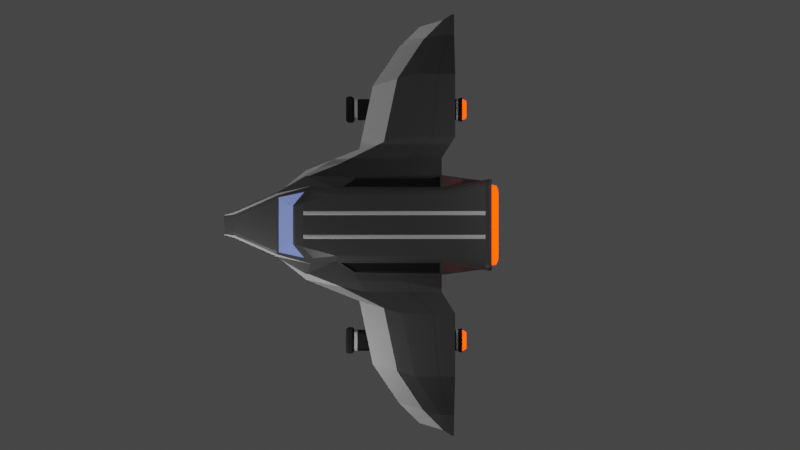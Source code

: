 # Source: Speceship2.blend  (saved by Blender 2.81.16; exported with 4.5.12 LTS)
import bpy
from mathutils import Matrix  # noqa: F401  (used for matrix-valued properties, if any)

bpy.ops.wm.read_factory_settings(use_empty=True)
scene = bpy.context.scene
scene.name = 'Scene'

# ---- collections
col_collection = bpy.data.collections.new('Collection'); scene.collection.children.link(col_collection)

# ---- materials (node trees are filled in below, after node groups)
mat_material = bpy.data.materials.new('Material')
mat_material.alpha_threshold = 0.0
mat_material.use_transparent_shadow = False
mat_material.line_color = (0.0, 0.0, 0.0, 1.0)
mat_window = bpy.data.materials.new('Window')
mat_window.use_transparent_shadow = False
mat_blaster = bpy.data.materials.new('Blaster')
mat_blaster.use_transparent_shadow = False
mat_stripe = bpy.data.materials.new('Stripe')
mat_stripe.use_transparent_shadow = False
mat_booster = bpy.data.materials.new('Booster')
mat_booster.use_transparent_shadow = False

# ---- material node trees
mat_material.use_nodes = True; mat_material.node_tree.nodes.clear()
_N = mat_material.node_tree.nodes; _L = mat_material.node_tree.links
n0 = _N.new('ShaderNodeOutputMaterial'); n0.name = 'Material Output'; n0.location = (300, 300)
n1 = _N.new('ShaderNodeBsdfPrincipled'); n1.name = 'Principled BSDF'; n1.location = (10, 300)
n1.distribution = 'GGX'
n1.subsurface_method = 'BURLEY'
n1.inputs[0].default_value = (0.09084, 0.09084, 0.09084, 1.0)
n1.inputs[2].default_value = 0.4
n1.inputs[3].default_value = 1.45
n1.inputs[27].default_value = (0.0, 0.0, 0.0, 1.0)
n1.inputs[28].default_value = 1.0
_L.new(n1.outputs[0], n0.inputs[0])
n0.is_active_output = True
mat_window.use_nodes = True; mat_window.node_tree.nodes.clear()
_N = mat_window.node_tree.nodes; _L = mat_window.node_tree.links
n0 = _N.new('ShaderNodeOutputMaterial'); n0.name = 'Material Output'; n0.location = (300, 300)
n1 = _N.new('ShaderNodeBsdfPrincipled'); n1.name = 'Principled BSDF'; n1.location = (10, 300)
n1.distribution = 'GGX'
n1.subsurface_method = 'BURLEY'
n1.inputs[0].default_value = (0.2347, 0.33, 0.8, 1.0)
n1.inputs[2].default_value = 0.0
n1.inputs[3].default_value = 1.45
n1.inputs[4].default_value = 0.5
n1.inputs[13].default_value = 1.0
n1.inputs[27].default_value = (0.2346, 0.3278, 0.7991, 1.0)
n1.inputs[28].default_value = 1.0
_L.new(n1.outputs[0], n0.inputs[0])
n0.is_active_output = True
mat_blaster.use_nodes = True; mat_blaster.node_tree.nodes.clear()
_N = mat_blaster.node_tree.nodes; _L = mat_blaster.node_tree.links
n0 = _N.new('ShaderNodeOutputMaterial'); n0.name = 'Material Output'; n0.location = (300, 300)
n1 = _N.new('ShaderNodeBsdfPrincipled'); n1.name = 'Principled BSDF'; n1.location = (10, 300)
n1.distribution = 'GGX'
n1.subsurface_method = 'BURLEY'
n1.inputs[0].default_value = (0.005605, 0.005605, 0.005605, 1.0)
n1.inputs[2].default_value = 0.7
n1.inputs[3].default_value = 1.45
n1.inputs[27].default_value = (0.0, 0.0, 0.0, 1.0)
n1.inputs[28].default_value = 1.0
_L.new(n1.outputs[0], n0.inputs[0])
n0.is_active_output = True
mat_stripe.use_nodes = True; mat_stripe.node_tree.nodes.clear()
_N = mat_stripe.node_tree.nodes; _L = mat_stripe.node_tree.links
n0 = _N.new('ShaderNodeOutputMaterial'); n0.name = 'Material Output'; n0.location = (300, 300)
n1 = _N.new('ShaderNodeBsdfPrincipled'); n1.name = 'Principled BSDF'; n1.location = (10, 300)
n1.distribution = 'GGX'
n1.subsurface_method = 'BURLEY'
n1.inputs[3].default_value = 1.45
n1.inputs[27].default_value = (0.0, 0.0, 0.0, 1.0)
n1.inputs[28].default_value = 1.0
_L.new(n1.outputs[0], n0.inputs[0])
n0.is_active_output = True
mat_booster.use_nodes = True; mat_booster.node_tree.nodes.clear()
_N = mat_booster.node_tree.nodes; _L = mat_booster.node_tree.links
n0 = _N.new('ShaderNodeOutputMaterial'); n0.name = 'Material Output'; n0.location = (216, 300)
n1 = _N.new('ShaderNodeEmission'); n1.name = 'Emission'; n1.location = (-74, 300)
n1.inputs[0].default_value = (1.0, 0.01494, 0.0, 1.0)
n1.inputs[1].default_value = 10.0
_L.new(n1.outputs[0], n0.inputs[0])
n0.is_active_output = True

# ---- world
world_world = bpy.data.worlds.new('World'); scene.world = world_world
world_world.use_nodes = True; world_world.node_tree.nodes.clear()
_N = world_world.node_tree.nodes; _L = world_world.node_tree.links
n0 = _N.new('ShaderNodeOutputWorld'); n0.name = 'World Output'; n0.location = (300, 300)
n1 = _N.new('ShaderNodeBackground'); n1.name = 'Background'; n1.location = (10, 300)
n1.inputs[0].default_value = (0.05088, 0.05088, 0.05088, 1.0)
_L.new(n1.outputs[0], n0.inputs[0])
n0.is_active_output = True
world_world.color = (0.05088, 0.05088, 0.05088)
world_world.use_sun_shadow = False
world_world.sun_shadow_jitter_overblur = 0.0

# ---- cameras
cam_camera = bpy.data.cameras.new('Camera')
cam_camera.clip_end = 100.0
cam_camera.ortho_scale = 37.5
cam_camera_001 = bpy.data.cameras.new('Camera.001')
cam_camera_001.type = 'ORTHO'
cam_camera_001.clip_end = 100.0
cam_camera_001.ortho_scale = 17.71

# ---- lights
light_light = bpy.data.lights.new('Light', 'POINT')
light_light.transmission_factor = 0.0
light_light.energy = 1000.0
light_light.shadow_soft_size = 0.1
light_light.shadow_maximum_resolution = 0.006
light_light.use_absolute_resolution = True
light_light_001 = bpy.data.lights.new('Light.001', 'POINT')
light_light_001.transmission_factor = 0.0
light_light_001.energy = 500.0
light_light_001.shadow_soft_size = 0.1
light_light_001.shadow_maximum_resolution = 0.006
light_light_001.use_absolute_resolution = True
light_light_002 = bpy.data.lights.new('Light.002', 'POINT')
light_light_002.transmission_factor = 0.0
light_light_002.energy = 250.0
light_light_002.shadow_soft_size = 0.1
light_light_002.shadow_maximum_resolution = 0.006
light_light_002.use_absolute_resolution = True
light_light_003 = bpy.data.lights.new('Light.003', 'POINT')
light_light_003.transmission_factor = 0.0
light_light_003.energy = 500.0
light_light_003.shadow_soft_size = 0.1
light_light_003.shadow_maximum_resolution = 0.006
light_light_003.use_absolute_resolution = True

# ---- meshes
me_cube = bpy.data.meshes.new('Cube')
me_cube.from_pydata([(0.0, 5.0, -1.0), (0.0, -5.0, -0.6), (0.0, -5.0, -1.0), (1.438, 5.0, 1.0), (1.792, 4.9, 0.6157), (1.588, 5.0, 0.9598), (1.698, 5.0, 0.85), (2.123, 5.0, -0.7), (1.823, 5.0, -1.0), (2.082, 5.0, -0.85), (1.973, 5.0, -0.9598), (0.6553, -5.0, -0.66), (0.3553, -5.0, -0.6), (0.6151, -5.0, -0.63), (0.5053, -5.0, -0.608), (0.3553, -5.0, -1.0), (0.6553, -5.0, -0.94), (0.5053, -5.0, -0.992), (0.6151, -5.0, -0.97), (0.0, 0.0, -1.0), (1.438, 0.0, 1.0), (1.588, 0.0, 0.9598), (1.698, 0.0, 0.85), (1.793, 0.1953, 0.6167), (1.823, 0.0, -1.0), (1.973, 0.0, -0.9598), (2.082, 0.0, -0.85), (2.123, 0.0, -0.7), (0.0, -2.811, 0.1506), (0.0, -1.214, -1.0), (0.0, -2.88, -1.0), (1.25, -2.798, 0.138), (1.73, -1.214, -0.9676), (1.396, -2.88, -0.9783), (1.84, -1.214, -0.8791), (1.506, -2.88, -0.9191), (1.88, -1.214, -0.7583), (1.546, -2.88, -0.8383), (1.333, -2.806, 0.1421), (1.506, -2.88, -0.002595), (1.84, -1.214, 0.4907), (1.773, -2.463, -0.05474), (2.274, -1.54, 0.2382), (1.246, -2.88, -1.0), (1.58, -1.214, -1.0), (0.0, -1.529, 1.0), (0.0, -1.94, 0.9181), (1.034, -1.527, 1.0), (0.902, -1.939, 0.9182), (1.577, -1.078, 0.7697), (1.554, -1.7, 0.4882), (1.597, -1.485, 0.5556), (1.246, -2.88, 0.07828), (1.396, -2.88, 0.05661), (0.0, -2.88, 0.07828), (1.713, -1.298, 0.5528), (1.633, -1.697, 0.4278), (0.9174, -2.021, 0.8598), (0.0, -2.026, 0.8664), (0.9002, -1.998, 0.8186), (0.9149, -2.239, 0.6812), (1.524, -1.681, 0.4521), (0.0, -2.001, 0.8232), (0.0, -2.236, 0.6814), (1.232, -2.771, 0.1001), (0.0, -2.775, 0.1164), (1.306, -2.787, 0.105), (1.567, -1.467, 0.5199), (2.335, 4.9, -0.1667), (2.39, 5.0, -0.4377), (2.27, 0.8564, -0.1673), (2.39, 0.0, -0.4377), (2.274, -1.54, -0.2148), (1.88, -1.214, -0.4816), (1.546, -2.88, -0.4413), (1.546, -2.88, -0.5419), (3.205, 5.0, -0.251), (3.205, 5.0, -0.4377), (3.205, 1.365, -0.251), (3.205, 1.365, -0.4377), (2.962, 0.151, -0.3312), (2.962, 0.151, -0.4816), (2.629, -1.516, -0.4413), (2.629, -1.516, -0.5419), (4.205, 5.625, 0.1457), (4.205, 5.625, -0.04101), (4.205, 3.08, 0.1457), (4.205, 3.08, -0.04101), (3.962, 2.231, 0.06549), (3.962, 2.231, -0.08493), (3.629, 1.064, -0.0446), (3.629, 1.064, -0.1452), (7.205, 5.625, 0.1457), (7.205, 5.625, -0.04101), (7.205, 3.717, 0.1457), (7.205, 3.717, -0.04101), (6.962, 2.867, 0.06549), (6.962, 2.867, -0.08493), (6.629, 1.7, 0.05032), (6.629, 1.7, -0.05032), (9.205, 5.625, -0.8354), (9.205, 5.625, -1.022), (9.205, 4.955, -0.8354), (9.205, 4.955, -1.022), (8.962, 4.106, -0.9155), (8.962, 4.106, -1.066), (8.629, 2.939, -1.026), (8.629, 2.939, -1.126), (10.2, 5.625, -0.8354), (10.2, 5.625, -1.022), (10.2, 5.484, -0.8354), (10.2, 5.484, -1.022), (9.962, 5.112, -0.9155), (9.962, 5.112, -1.066), (9.629, 3.945, -1.026), (9.629, 3.945, -1.126), (0.0, 7.0, 1.0), (0.0, 7.0, -1.0), (1.973, 7.0, 0.9598), (1.823, 7.0, 1.0), (2.082, 7.0, 0.85), (2.123, 7.0, 0.7), (1.823, 7.0, -1.0), (1.973, 7.0, -0.9598), (2.082, 7.0, -0.85), (2.123, 7.0, -0.7), (2.123, 7.0, -0.4377), (2.123, 7.0, -0.251), (0.0, 7.175, 1.084), (0.0, 7.175, -1.075), (1.995, 7.175, 1.04), (1.833, 7.175, 1.084), (2.114, 7.175, 0.9219), (2.157, 7.175, 0.76), (1.833, 7.175, -1.075), (1.995, 7.175, -1.031), (2.114, 7.175, -0.9128), (2.157, 7.175, -0.7509), (2.157, 7.175, -0.4678), (2.157, 7.175, -0.2664), (0.0, 7.297, 1.084), (0.0, 7.297, -0.8747), (1.892, 7.297, 0.8611), (1.807, 7.297, 0.8838), (1.934, 7.297, 0.8184), (1.957, 7.297, 0.7337), (1.807, 7.297, -0.8747), (1.892, 7.297, -0.852), (1.934, 7.297, -0.8093), (1.957, 7.297, -0.7246), (1.957, 7.297, -0.4678), (1.957, 7.297, -0.2664), (1.995, 7.297, 1.04), (1.833, 7.297, 1.084), (2.114, 7.297, 0.9219), (2.157, 7.297, 0.76), (1.833, 7.297, -1.075), (1.995, 7.297, -1.031), (2.114, 7.297, -0.9128), (2.157, 7.297, -0.7509), (0.0, 7.297, -1.075), (0.0, 7.297, 0.8838), (2.157, 7.297, -0.4678), (2.157, 7.297, -0.2664), (0.0, 7.111, 0.8838), (0.0, 7.111, -0.8747), (1.85, 7.111, 0.7894), (1.796, 7.111, 0.8038), (1.863, 7.111, 0.777), (1.877, 7.111, 0.7231), (1.796, 7.111, -0.7947), (1.85, 7.111, -0.7803), (1.863, 7.111, -0.7679), (1.877, 7.111, -0.7141), (1.877, 7.111, -0.4678), (1.877, 7.111, -0.2664), (0.0, -5.521, -0.8448), (0.0, -5.521, -0.9648), (0.4049, -5.521, -0.8448), (0.4499, -5.521, -0.8472), (0.4829, -5.521, -0.8538), (0.4949, -5.521, -0.8628), (0.4499, -5.521, -0.9623), (0.4049, -5.521, -0.9648), (0.4829, -5.521, -0.9558), (0.4949, -5.521, -0.9468), (5.629, 1.488, 0.01868), (4.629, 1.276, -0.01296), (4.629, 1.276, -0.1136), (5.629, 1.488, -0.08196), (5.205, 5.625, -0.04101), (6.205, 5.625, -0.04101), (6.205, 3.505, -0.04101), (5.205, 3.292, -0.04101), (5.962, 2.655, -0.08493), (4.962, 2.443, -0.08493), (5.205, 5.625, 0.1457), (6.205, 5.625, 0.1457), (5.205, 3.292, 0.1457), (6.205, 3.505, 0.1457), (4.962, 2.443, 0.06549), (5.962, 2.655, 0.06549), (6.205, 3.505, -0.3287), (5.205, 3.292, -0.3287), (5.962, 2.655, -0.3726), (4.962, 2.443, -0.3726), (4.983, 0.7, -0.4298), (4.983, 0.7, -1.216), (6.183, 0.5, -0.4298), (4.983, 0.5, -0.4298), (6.183, 0.5, -1.216), (4.983, 0.5, -1.216), (6.023, 0.4, -0.5691), (5.143, 0.4, -0.5691), (6.023, 0.4, -1.077), (5.143, 0.4, -1.077), (6.123, 0.4, -0.4691), (5.043, 0.4, -0.4691), (6.123, 0.4, -1.177), (5.043, 0.4, -1.177), (6.023, 0.6654, -0.5691), (5.143, 0.6654, -0.5691), (6.023, 0.6654, -1.077), (5.143, 0.6654, -1.077), (5.883, 2.549, -0.4953), (6.083, 2.549, -0.6953), (6.083, 2.749, -0.4849), (5.963, 2.654, -0.3984), (5.96, 2.549, -0.5105), (6.025, 2.549, -0.5539), (6.068, 2.549, -0.6187), (5.083, 2.549, -0.6953), (5.283, 2.549, -0.4953), (4.963, 2.444, -0.4051), (5.083, 2.749, -0.4849), (5.099, 2.549, -0.6187), (5.142, 2.549, -0.5539), (5.207, 2.549, -0.5105), (6.083, 2.549, -0.9504), (5.883, 2.549, -1.15), (6.083, 2.749, -1.14), (6.068, 2.549, -1.027), (6.025, 2.549, -1.092), (5.96, 2.549, -1.135), (5.283, 2.549, -1.15), (5.083, 2.549, -0.9504), (5.083, 2.749, -1.14), (5.207, 2.549, -1.135), (5.142, 2.549, -1.092), (5.099, 2.549, -1.027), (6.083, 0.8, -0.6953), (5.883, 0.8, -0.4953), (6.183, 0.7, -0.4298), (6.068, 0.8, -0.6187), (6.025, 0.8, -0.5539), (5.96, 0.8, -0.5105), (5.283, 0.8, -0.4953), (5.083, 0.8, -0.6953), (5.207, 0.8, -0.5105), (5.142, 0.8, -0.5539), (5.099, 0.8, -0.6187), (5.883, 0.8, -1.15), (6.083, 0.8, -0.9504), (6.183, 0.7, -1.216), (5.96, 0.8, -1.135), (6.025, 0.8, -1.092), (6.068, 0.8, -1.027), (5.083, 0.8, -0.9504), (5.283, 0.8, -1.15), (5.099, 0.8, -1.027), (5.142, 0.8, -1.092), (5.207, 0.8, -1.135), (6.083, 3.398, -0.6514), (5.883, 3.398, -0.4514), (6.203, 3.503, -0.3804), (6.083, 3.199, -0.4617), (6.068, 3.398, -0.5748), (6.025, 3.398, -0.5099), (5.96, 3.398, -0.4666), (5.283, 3.398, -0.4514), (5.083, 3.398, -0.6514), (5.083, 3.199, -0.4617), (5.203, 3.294, -0.3513), (5.207, 3.398, -0.4666), (5.142, 3.398, -0.5099), (5.099, 3.398, -0.5748), (5.883, 3.398, -1.107), (6.083, 3.398, -0.9065), (6.083, 3.199, -1.117), (5.96, 3.398, -1.091), (6.025, 3.398, -1.048), (6.068, 3.398, -0.9831), (5.083, 3.398, -0.9065), (5.283, 3.398, -1.107), (5.083, 3.199, -1.117), (5.099, 3.398, -0.9831), (5.142, 3.398, -1.048), (5.207, 3.398, -1.091), (5.883, 6.0, -0.4514), (6.083, 6.0, -0.6514), (5.96, 6.0, -0.4666), (6.025, 6.0, -0.5099), (6.068, 6.0, -0.5748), (5.083, 6.0, -0.6514), (5.283, 6.0, -0.4514), (5.099, 6.0, -0.5748), (5.142, 6.0, -0.5099), (5.207, 6.0, -0.4666), (6.083, 6.0, -0.9065), (5.883, 6.0, -1.107), (6.068, 6.0, -0.9831), (6.025, 6.0, -1.048), (5.96, 6.0, -1.091), (5.283, 6.0, -1.107), (5.083, 6.0, -0.9065), (5.207, 6.0, -1.091), (5.142, 6.0, -1.048), (5.099, 6.0, -0.9831), (0.4622, 5.0, 1.0), (0.6495, 5.0, 1.0), (0.4622, 0.0, 1.0), (0.6495, 0.0, 1.0), (0.6495, -1.528, 1.0), (0.4622, -1.529, 1.0), (0.4622, 7.0, 1.0), (0.6495, 7.0, 1.0), (0.5091, 5.0, 1.007), (0.6027, 5.0, 1.007), (0.5091, 0.0, 1.019), (0.6027, 0.0, 1.019), (0.6027, -1.328, 1.019), (0.5091, -1.329, 1.019), (0.5091, 7.0, 1.007), (0.6027, 7.0, 1.007), (1.892, 7.111, 0.8611), (1.807, 7.111, 0.8838), (1.934, 7.111, 0.8184), (1.957, 7.111, 0.7337), (1.807, 7.111, -0.8747), (1.892, 7.111, -0.852), (1.934, 7.111, -0.8093), (1.957, 7.111, -0.7246), (0.0, 7.111, -0.7947), (0.0, 7.111, 0.8038), (1.957, 7.111, -0.4678), (1.957, 7.111, -0.2664), (0.0, 7.375, 0.8038), (0.0, 7.375, -0.7947), (1.85, 7.375, 0.7894), (1.796, 7.375, 0.8038), (1.863, 7.375, 0.777), (1.877, 7.375, 0.7231), (1.796, 7.375, -0.7947), (1.85, 7.375, -0.7803), (1.863, 7.375, -0.7679), (1.877, 7.375, -0.7141), (1.877, 7.375, -0.4678), (1.877, 7.375, -0.2664), (0.0, 7.532, 0.7177), (0.0, 7.532, -0.721), (1.82, 7.532, 0.7047), (1.771, 7.532, 0.7177), (1.831, 7.532, 0.6935), (1.844, 7.532, 0.6451), (1.771, 7.532, -0.721), (1.82, 7.532, -0.708), (1.831, 7.532, -0.6968), (1.844, 7.532, -0.6484), (1.844, 7.532, -0.4268), (1.844, 7.532, -0.2455), (0.0, 7.638, 0.3301), (0.0, 7.638, -0.3892), (1.669, 7.638, 0.3236), (1.645, 7.638, 0.3301), (1.674, 7.638, 0.3181), (1.681, 7.638, 0.2938), (1.645, 7.638, -0.3892), (1.669, 7.638, -0.3827), (1.674, 7.638, -0.3771), (1.681, 7.638, -0.3529), (1.681, 7.638, -0.2421), (1.681, 7.638, -0.1514), (0.0, 7.689, -0.01864), (0.0, 7.689, -0.09057), (1.419, 7.689, -0.01929), (1.417, 7.689, -0.01864), (1.42, 7.689, -0.01985), (1.421, 7.689, -0.02227), (1.417, 7.689, -0.09057), (1.419, 7.689, -0.08992), (1.42, 7.689, -0.08937), (1.421, 7.689, -0.08694), (1.421, 7.689, -0.07586), (1.421, 7.689, -0.0668), (5.883, 2.549, -1.208), (6.083, 2.749, -1.198), (5.083, 2.749, -1.198), (5.283, 2.549, -1.208), (6.083, 3.199, -1.175), (5.883, 3.398, -1.164), (5.283, 3.398, -1.164), (5.083, 3.199, -1.175), (5.188, 6.187, -0.8797), (5.2, 6.187, -0.9401), (5.235, 6.187, -0.9914), (5.286, 6.187, -1.026), (5.346, 6.187, -1.038), (5.966, 6.187, -0.9401), (5.978, 6.187, -0.8797), (5.932, 6.187, -0.9914), (5.881, 6.187, -1.026), (5.82, 6.187, -1.038), (5.978, 6.187, -0.6782), (5.966, 6.187, -0.6177), (5.932, 6.187, -0.5665), (5.881, 6.187, -0.5323), (5.82, 6.187, -0.5202), (5.2, 6.187, -0.6177), (5.188, 6.187, -0.6782), (5.235, 6.187, -0.5665), (5.286, 6.187, -0.5323), (5.346, 6.187, -0.5202), (5.883, 0.9518, -0.4953), (5.96, 0.9518, -0.5105), (6.025, 0.9518, -0.5539), (6.068, 0.9518, -0.6187), (6.083, 0.9518, -0.6953), (5.883, 0.9518, -1.15), (5.96, 0.9518, -1.135), (6.025, 0.9518, -1.092), (6.068, 0.9518, -1.027), (6.083, 0.9518, -0.9504), (5.283, 0.9518, -1.15), (5.207, 0.9518, -1.135), (5.142, 0.9518, -1.092), (5.099, 0.9518, -1.027), (5.083, 0.9518, -0.9504), (5.283, 0.9518, -0.4953), (5.207, 0.9518, -0.5105), (5.142, 0.9518, -0.5539), (5.099, 0.9518, -0.6187), (5.083, 0.9518, -0.6953), (2.308, 3.228, -0.1671), (2.309, 3.293, -0.1671), (3.205, 3.521, -0.251), (3.205, 3.457, -0.251), (4.205, 4.594, 0.1457), (4.205, 4.53, 0.1457), (7.205, 4.792, 0.1457), (7.205, 4.854, 0.1457), (9.205, 5.362, -0.8354), (9.205, 5.3, -0.8354), (10.2, 5.579, -0.8354), (10.2, 5.517, -0.8354), (5.205, 4.68, 0.1457), (5.205, 4.617, 0.1457), (6.205, 4.705, 0.1457), (6.205, 4.767, 0.1457), (5.205, 4.68, 0.1521), (5.205, 4.617, 0.1521), (6.205, 4.705, 0.1521), (6.205, 4.767, 0.1521), (4.205, 4.594, 0.1521), (4.205, 4.53, 0.1521), (9.205, 5.362, -0.8289), (9.205, 5.3, -0.8289), (10.21, 5.517, -0.8289), (10.21, 5.579, -0.8289), (7.205, 4.792, 0.1521), (7.205, 4.854, 0.1521), (3.205, 3.521, -0.2445), (3.205, 3.457, -0.2445), (2.364, 3.292, -0.2445), (2.363, 3.228, -0.2445), (1.738, 0.0, 0.7), (1.738, 5.0, 0.7), (2.39, 5.0, -0.251), (2.323, 0.8049, -0.251), (2.363, 3.292, -0.251), (2.362, 3.228, -0.251), (1.709, 0.1959, 0.5624), (1.708, 4.901, 0.5614), (2.251, 4.901, -0.2211), (2.186, 0.857, -0.2217), (2.225, 3.293, -0.2215), (2.224, 3.229, -0.2215), (5.083, 5.817, -0.9065), (5.099, 5.817, -0.9831), (5.142, 5.817, -1.048), (5.207, 5.817, -1.091), (5.283, 5.817, -1.107), (6.083, 5.817, -0.9065), (6.068, 5.817, -0.9831), (6.025, 5.817, -1.048), (5.96, 5.817, -1.091), (5.883, 5.817, -1.107), (6.083, 5.817, -0.6514), (6.068, 5.817, -0.5748), (6.025, 5.817, -0.5099), (5.96, 5.817, -0.4666), (5.883, 5.817, -0.4514), (5.083, 5.817, -0.6514), (5.099, 5.817, -0.5748), (5.142, 5.817, -0.5099), (5.207, 5.817, -0.4666), (5.283, 5.817, -0.4514), (5.053, 5.817, -0.9037), (5.011, 6.0, -0.9137), (5.031, 6.0, -1.011), (5.09, 6.0, -1.1), (5.179, 6.0, -1.159), (5.276, 6.0, -1.179), (6.136, 6.0, -1.011), (6.156, 6.0, -0.9137), (6.095, 5.817, -0.9939), (6.076, 6.0, -1.1), (6.04, 5.817, -1.076), (5.988, 6.0, -1.159), (5.958, 5.817, -1.131), (5.891, 6.0, -1.179), (5.868, 5.817, -1.15), (6.114, 5.817, -0.6541), (6.156, 6.0, -0.6442), (6.136, 6.0, -0.5468), (6.076, 6.0, -0.4582), (5.988, 6.0, -0.399), (5.891, 6.0, -0.3786), (5.031, 6.0, -0.5468), (5.011, 6.0, -0.6442), (5.072, 5.817, -0.564), (5.09, 6.0, -0.4582), (5.127, 5.817, -0.4819), (5.179, 6.0, -0.399), (5.209, 5.817, -0.4271), (5.276, 6.0, -0.3786), (5.299, 5.817, -0.4082), (5.072, 5.817, -0.9939), (5.127, 5.817, -1.076), (5.209, 5.817, -1.131), (5.299, 5.817, -1.15), (6.114, 5.817, -0.9037), (6.095, 5.817, -0.564), (6.04, 5.817, -0.4819), (5.958, 5.817, -0.4271), (5.868, 5.817, -0.4082), (5.053, 5.817, -0.6541), (5.099, 5.716, -0.9831), (5.142, 5.716, -1.048), (5.207, 5.716, -1.091), (5.283, 5.716, -1.107), (6.083, 5.716, -0.9065), (6.068, 5.716, -0.5748), (6.025, 5.716, -0.5099), (5.96, 5.716, -0.4666), (5.883, 5.716, -0.4514), (5.083, 5.716, -0.6514), (5.083, 5.716, -0.9065), (6.068, 5.716, -0.9831), (6.025, 5.716, -1.048), (5.96, 5.716, -1.091), (5.883, 5.716, -1.107), (6.083, 5.716, -0.6514), (5.099, 5.716, -0.5748), (5.142, 5.716, -0.5099), (5.207, 5.716, -0.4666), (5.283, 5.716, -0.4514), (1.546, -2.88, -0.08347), (2.322, -1.452, 0.3699), (2.322, -1.452, -0.3312), (1.773, -2.463, -0.05474), (2.274, -1.54, 0.2382), (2.274, -1.54, -0.2148), (1.685, -2.415, -0.05474), (2.186, -1.492, 0.2382), (2.186, -1.492, -0.2148)], [], [(12, 1, 176, 178), (52, 54, 1, 12), (37, 75, 74, 566, 11, 16), (30, 43, 15, 2), (52, 12, 14), (53, 14, 13), (39, 13, 11), (24, 8, 10, 25), (25, 10, 9, 26), (26, 9, 7, 27), (7, 9, 124, 125), (34, 26, 27, 36), (25, 26, 34), (44, 24, 25, 32), (6, 22, 474, 475), (5, 21, 22, 6), (3, 20, 21, 5), (0, 8, 24, 19), (476, 478, 444, 76), (43, 33, 17), (43, 44, 32, 33), (33, 35, 18), (32, 34, 35), (35, 37, 16), (34, 36, 37), (22, 40, 567, 474), (40, 39, 566), (40, 53, 39), (38, 50, 61, 66), (49, 40, 21), (19, 24, 44, 29), (29, 44, 43, 30), (477, 474, 567), (41, 72, 571, 569), (38, 66, 64), (20, 47, 49), (49, 55, 40), (55, 56, 40), (50, 51, 67, 61), (48, 55, 49, 47), (57, 58, 62, 59), (46, 48, 47, 322, 323, 45), (38, 31, 52), (31, 28, 54), (51, 50, 56, 55), (57, 51, 55, 48), (58, 57, 48, 46), (50, 38, 53, 56), (64, 66, 61), (60, 63, 65, 64), (60, 61, 67, 59), (63, 60, 59, 62), (51, 57, 59, 67), (28, 31, 64), (36, 73, 75, 37), (74, 75, 83, 82), (27, 71, 73), (568, 74, 82, 80), (7, 69, 71, 27), (477, 568, 80, 78), (83, 81, 89, 91), (81, 79, 87, 89), (79, 77, 85, 87), (71, 69, 77, 79), (69, 476, 76, 77), (73, 71, 79), (75, 73, 81, 83), (70, 442, 485, 483), (194, 192, 95, 97), (192, 191, 93, 95), (186, 189, 99, 98), (77, 76, 84, 85), (76, 444, 446, 84), (78, 80, 88, 86), (80, 82, 90, 88), (82, 83, 91, 90), (98, 106, 104), (94, 96, 104, 102), (197, 457, 449, 92), (189, 194, 97, 99), (191, 197, 92, 93), (92, 449, 450, 100), (199, 201, 96, 94), (201, 186, 98, 96), (100, 450, 452, 108), (101, 100, 108, 109), (107, 105, 113, 115), (98, 99, 107, 106), (95, 93, 101, 103), (97, 95, 103, 105), (99, 97, 105, 107), (93, 92, 100, 101), (113, 112, 114, 115), (111, 110, 112, 113), (196, 454, 457, 197), (104, 112, 110), (104, 106, 114, 112), (106, 107, 115, 114), (103, 101, 109, 111), (103, 111, 113), (125, 124, 136, 137), (9, 10, 123, 124), (69, 7, 125), (10, 8, 122, 123), (475, 476, 127), (8, 0, 117, 122), (3, 5, 118, 119), (6, 475, 121, 120), (476, 69, 126, 127), (5, 6, 120, 118), (319, 3, 119, 325), (134, 129, 160, 156), (120, 121, 133, 132), (121, 127, 139, 133), (122, 117, 129, 134), (123, 122, 134, 135), (127, 126, 138, 139), (119, 118, 130, 131), (116, 324, 325, 119, 131, 128), (124, 123, 135, 136), (118, 120, 132, 130), (126, 125, 137, 138), (149, 148, 340, 341), (135, 134, 156, 157), (139, 138, 162, 163), (131, 130, 152, 153), (128, 131, 153, 140), (136, 135, 157, 158), (130, 132, 154, 152), (138, 137, 159, 162), (137, 136, 158, 159), (132, 133, 155, 154), (133, 139, 163, 155), (142, 143, 153, 152), (144, 142, 152, 154), (145, 144, 154, 155), (146, 147, 157, 156), (147, 148, 158, 157), (148, 149, 159, 158), (141, 146, 156, 160), (143, 161, 140, 153), (149, 150, 162, 159), (151, 145, 155, 163), (150, 151, 163, 162), (169, 175, 357, 351), (144, 145, 337, 336), (145, 151, 345, 337), (146, 141, 165, 338), (147, 146, 338, 339), (151, 150, 344, 345), (143, 142, 334, 335), (161, 143, 335, 164), (148, 147, 339, 340), (142, 144, 336, 334), (150, 149, 341, 344), (183, 182, 184, 185, 181, 180, 179, 178, 176, 177), (17, 18, 184, 182), (2, 15, 183, 177), (11, 13, 180, 181), (13, 14, 179, 180), (14, 12, 178, 179), (16, 11, 181, 185), (15, 17, 182, 183), (18, 16, 185, 184), (88, 90, 187, 200), (200, 187, 186, 201), (86, 88, 200, 198), (198, 200, 201, 199), (84, 446, 454, 196), (85, 84, 196, 190), (190, 196, 197, 191), (91, 89, 195, 188), (188, 195, 194, 189), (90, 91, 188, 187), (187, 188, 189, 186), (87, 85, 190, 193), (193, 190, 191, 192), (89, 87, 193, 195), (195, 193, 203, 205), (227, 232, 224), (194, 195, 205, 204), (192, 194, 204, 202), (193, 192, 202, 203), (432, 427, 261, 268), (282, 273, 279), (441, 436, 267, 257), (275, 227, 226), (252, 251, 256, 206), (305, 306, 419, 417), (431, 426, 250, 262), (231, 234, 281, 280, 292, 294, 246, 245), (206, 257, 267, 207), (487, 486, 506, 536), (311, 310, 512, 515), (503, 504, 533, 531), (206, 207, 211, 209), (207, 268, 261, 263), (263, 262, 250, 252), (210, 208, 216, 218), (252, 206, 209, 208), (263, 252, 208, 210), (207, 263, 210, 211), (214, 212, 220, 222), (211, 210, 218, 219), (209, 211, 219, 217), (208, 209, 217, 216), (213, 212, 216, 217), (214, 215, 219, 218), (215, 213, 217, 219), (212, 214, 218, 216), (220, 221, 223, 222), (215, 214, 222, 223), (213, 215, 223, 221), (212, 213, 221, 220), (272, 275, 226, 225, 238, 240, 288, 287), (234, 282, 281), (239, 244, 397, 394), (226, 230, 225), (233, 236, 237), (238, 241, 240), (241, 242, 240), (242, 243, 240), (243, 239, 240), (244, 247, 246), (247, 248, 246), (248, 249, 246), (249, 245, 246), (250, 253, 252), (253, 254, 252), (254, 255, 252), (255, 251, 252), (256, 258, 206), (258, 259, 206), (259, 260, 206), (260, 257, 206), (261, 264, 263), (264, 265, 263), (265, 266, 263), (266, 262, 263), (267, 269, 207), (269, 270, 207), (270, 271, 207), (271, 268, 207), (422, 251, 255, 423), (423, 255, 254, 424), (424, 254, 253, 425), (425, 253, 250, 426), (427, 239, 243, 428), (428, 243, 242, 429), (429, 242, 241, 430), (430, 241, 238, 431), (432, 268, 271, 433), (433, 271, 270, 434), (434, 270, 269, 435), (435, 269, 267, 436), (437, 232, 237, 438), (438, 237, 236, 439), (439, 236, 235, 440), (440, 235, 231, 441), (422, 437, 256, 251), (274, 277, 278), (281, 285, 280), (286, 289, 288), (289, 290, 288), (290, 291, 288), (291, 287, 288), (292, 295, 294), (295, 296, 294), (296, 297, 294), (297, 293, 294), (300, 298, 526, 525), (488, 487, 536, 537), (504, 505, 535, 533), (489, 488, 537, 538), (550, 287, 291, 557), (557, 291, 290, 558), (558, 290, 289, 559), (559, 289, 286, 560), (298, 304, 534, 526), (505, 500, 544, 535), (301, 300, 525, 524), (490, 489, 538, 539), (555, 280, 285, 562), (562, 285, 284, 563), (563, 284, 283, 564), (564, 283, 279, 565), (310, 308, 513, 512), (279, 283, 282), (284, 285, 281, 282), (283, 284, 282), (275, 272, 274), (276, 277, 274), (272, 276, 274), (273, 274, 278), (234, 231, 233), (235, 236, 233), (231, 235, 233), (232, 233, 237), (224, 228, 227), (229, 230, 226, 227), (228, 229, 227), (233, 282, 234), (205, 203, 282), (233, 205, 282), (274, 227, 275), (202, 204, 227), (274, 202, 227), (282, 274, 273), (202, 274, 282), (203, 202, 282), (227, 233, 232), (204, 205, 233), (227, 204, 233), (121, 475, 127), (126, 69, 125), (105, 103, 113), (102, 104, 110), (96, 98, 104), (81, 73, 79), (36, 27, 73), (65, 28, 64), (60, 64, 61), (52, 31, 54), (53, 38, 52), (21, 20, 49), (31, 38, 64), (74, 568, 566), (568, 477, 567), (22, 21, 40), (40, 56, 53), (567, 40, 566), (35, 34, 37), (18, 35, 16), (33, 32, 35), (17, 33, 18), (15, 43, 17), (32, 25, 34), (566, 39, 11), (39, 53, 13), (53, 52, 14), (324, 318, 326, 332), (20, 321, 322, 47), (322, 321, 329, 330), (3, 319, 321, 20), (321, 319, 327, 329), (326, 327, 333, 332), (329, 328, 331, 330), (327, 326, 328, 329), (318, 320, 328, 326), (320, 323, 331, 328), (319, 325, 333, 327), (325, 324, 332, 333), (323, 322, 330, 331), (166, 167, 335, 334), (168, 166, 334, 336), (169, 168, 336, 337), (170, 171, 339, 338), (171, 172, 340, 339), (172, 173, 341, 340), (342, 170, 338, 165), (167, 343, 164, 335), (173, 174, 344, 341), (175, 169, 337, 345), (174, 175, 345, 344), (350, 351, 363, 362), (170, 342, 347, 352), (171, 170, 352, 353), (175, 174, 356, 357), (167, 166, 348, 349), (343, 167, 349, 346), (172, 171, 353, 354), (166, 168, 350, 348), (174, 173, 355, 356), (173, 172, 354, 355), (168, 169, 351, 350), (365, 364, 376, 377), (351, 357, 369, 363), (352, 347, 359, 364), (353, 352, 364, 365), (357, 356, 368, 369), (349, 348, 360, 361), (346, 349, 361, 358), (354, 353, 365, 366), (348, 350, 362, 360), (356, 355, 367, 368), (355, 354, 366, 367), (370, 373, 385, 382), (369, 368, 380, 381), (361, 360, 372, 373), (358, 361, 373, 370), (366, 365, 377, 378), (360, 362, 374, 372), (368, 367, 379, 380), (367, 366, 378, 379), (362, 363, 375, 374), (363, 369, 381, 375), (364, 359, 371, 376), (383, 382, 385, 384, 386, 387, 393, 392, 391, 390, 389, 388), (378, 377, 389, 390), (372, 374, 386, 384), (380, 379, 391, 392), (379, 378, 390, 391), (374, 375, 387, 386), (375, 381, 393, 387), (376, 371, 383, 388), (377, 376, 388, 389), (381, 380, 392, 393), (373, 372, 384, 385), (397, 396, 401, 400, 399, 398, 395, 394), (293, 286, 399, 400), (286, 288, 398, 399), (246, 294, 401, 396), (244, 246, 396, 397), (240, 239, 394, 395), (288, 240, 395, 398), (294, 293, 400, 401), (418, 417, 419, 420, 421, 416, 415, 414, 413, 412, 408, 407, 409, 410, 411, 406, 405, 404, 403, 402), (300, 301, 414, 415), (317, 314, 402, 403), (312, 309, 411, 410), (308, 310, 407, 408), (306, 307, 420, 419), (314, 303, 418, 402), (298, 300, 415, 416), (316, 317, 403, 404), (302, 299, 412, 413), (307, 304, 421, 420), (309, 313, 406, 411), (310, 311, 409, 407), (303, 305, 417, 418), (315, 316, 404, 405), (299, 308, 408, 412), (301, 302, 413, 414), (311, 312, 410, 409), (313, 315, 405, 406), (304, 298, 416, 421), (224, 232, 437, 422), (260, 440, 441, 257), (259, 439, 440, 260), (258, 438, 439, 259), (256, 437, 438, 258), (249, 435, 436, 245), (248, 434, 435, 249), (247, 433, 434, 248), (244, 432, 433, 247), (266, 430, 431, 262), (265, 429, 430, 266), (264, 428, 429, 265), (261, 427, 428, 264), (230, 425, 426, 225), (229, 424, 425, 230), (228, 423, 424, 229), (224, 422, 423, 228), (238, 225, 426, 431), (231, 245, 436, 441), (244, 239, 427, 432), (455, 198, 199, 456), (456, 199, 94, 448), (109, 108, 452, 453, 110, 111), (451, 102, 110, 453), (448, 94, 102, 451), (447, 86, 198, 455), (445, 78, 86, 447), (478, 479, 473, 472), (456, 448, 468, 460), (446, 444, 470, 462), (457, 454, 458, 461), (452, 450, 464, 467), (445, 447, 463, 471), (453, 452, 467, 466), (479, 477, 78, 445), (459, 460, 461, 458), (463, 459, 458, 462), (465, 466, 467, 464), (460, 468, 469, 461), (468, 465, 464, 469), (471, 463, 462, 470), (473, 471, 470, 472), (447, 455, 459, 463), (479, 445, 471, 473), (449, 457, 461, 469), (454, 446, 462, 458), (444, 478, 472, 470), (448, 451, 465, 468), (450, 449, 469, 464), (451, 453, 466, 465), (455, 456, 460, 459), (23, 4, 475, 474), (4, 68, 476, 475), (70, 23, 474, 477), (443, 442, 479, 478), (442, 70, 477, 479), (68, 443, 478, 476), (482, 481, 480, 483, 485, 484), (23, 70, 483, 480), (4, 23, 480, 481), (443, 68, 482, 484), (442, 443, 484, 485), (68, 4, 481, 482), (565, 554, 500, 505), (313, 309, 519, 511), (491, 492, 514, 540), (302, 301, 524, 523), (492, 493, 516, 514), (553, 499, 500, 554), (552, 498, 499, 553), (551, 497, 498, 552), (561, 496, 497, 551), (304, 307, 532, 534), (315, 313, 511, 510), (303, 314, 507, 528), (493, 494, 518, 516), (548, 489, 490, 549), (547, 488, 489, 548), (546, 487, 488, 547), (556, 486, 487, 546), (561, 550, 491, 496), (560, 549, 490, 495), (556, 555, 501, 486), (506, 545, 528, 507), (520, 539, 511, 519), (521, 540, 513, 522), (506, 507, 508, 536), (536, 508, 509, 537), (537, 509, 510, 538), (538, 510, 511, 539), (521, 522, 523, 541), (541, 523, 524, 542), (542, 524, 525, 543), (543, 525, 526, 544), (535, 544, 526, 534), (532, 533, 535, 534), (530, 531, 533, 532), (527, 529, 531, 530), (528, 545, 529, 527), (517, 518, 520, 519), (515, 516, 518, 517), (512, 514, 516, 515), (513, 540, 514, 512), (502, 503, 531, 529), (496, 491, 540, 521), (305, 303, 528, 527), (501, 502, 529, 545), (312, 311, 515, 517), (314, 317, 508, 507), (495, 490, 539, 520), (500, 499, 543, 544), (486, 501, 545, 506), (499, 498, 542, 543), (309, 312, 517, 519), (308, 299, 522, 513), (317, 316, 509, 508), (306, 305, 527, 530), (498, 497, 541, 542), (497, 496, 521, 541), (316, 315, 510, 509), (307, 306, 530, 532), (494, 495, 520, 518), (299, 302, 523, 522), (292, 280, 555, 556), (286, 293, 549, 560), (272, 287, 550, 561), (292, 556, 546, 295), (295, 546, 547, 296), (296, 547, 548, 297), (297, 548, 549, 293), (272, 561, 551, 276), (276, 551, 552, 277), (277, 552, 553, 278), (278, 553, 554, 273), (279, 273, 554, 565), (504, 564, 565, 505), (503, 563, 564, 504), (502, 562, 563, 503), (501, 555, 562, 502), (494, 559, 560, 495), (493, 558, 559, 494), (492, 557, 558, 493), (491, 550, 557, 492), (116, 45, 323, 324), (41, 42, 567, 566), (42, 72, 568, 567), (72, 41, 566, 568), (569, 571, 574, 572), (72, 42, 570, 571), (42, 41, 569, 570), (574, 573, 572), (571, 570, 573, 574), (570, 569, 572, 573)])
me_cube.polygons.foreach_set('material_index', [0, 0, 0, 0, 0, 3, 0, 0, 0, 0, 0, 0, 0, 0, 0, 0, 0, 0, 0, 0, 0, 0, 0, 0, 0, 0, 0, 3, 0, 0, 0, 0, 0, 0, 0, 0, 0, 0, 0, 0, 0, 0, 0, 0, 0, 0, 0, 0, 1, 1, 1, 1, 0, 0, 0, 3, 0, 3, 0, 0, 0, 0, 0, 0, 3, 0, 0, 0, 0, 0, 3, 3, 0, 0, 3, 3, 3, 0, 0, 0, 3, 0, 0, 3, 0, 3, 0, 3, 0, 0, 0, 3, 3, 3, 0, 0, 3, 3, 0, 0, 0, 0, 0, 0, 0, 0, 0, 0, 0, 0, 0, 0, 0, 0, 0, 0, 0, 0, 0, 0, 0, 0, 0, 0, 0, 0, 0, 0, 0, 0, 0, 0, 0, 0, 0, 0, 0, 0, 0, 0, 0, 0, 0, 0, 4, 0, 0, 0, 0, 0, 0, 0, 0, 0, 0, 0, 0, 0, 0, 3, 0, 0, 0, 0, 3, 3, 0, 0, 0, 3, 3, 0, 0, 3, 3, 0, 0, 0, 0, 2, 0, 0, 0, 3, 2, 3, 2, 2, 4, 3, 2, 2, 2, 2, 2, 2, 2, 2, 2, 2, 2, 2, 2, 2, 2, 2, 2, 2, 2, 2, 4, 2, 2, 2, 2, 2, 2, 2, 2, 2, 2, 2, 2, 2, 2, 2, 2, 2, 2, 2, 2, 2, 2, 2, 2, 2, 2, 2, 2, 2, 2, 2, 2, 3, 3, 3, 3, 2, 2, 2, 2, 3, 3, 3, 3, 2, 2, 2, 2, 3, 2, 2, 2, 2, 2, 2, 2, 2, 2, 2, 2, 2, 2, 2, 2, 2, 2, 2, 2, 2, 2, 2, 2, 2, 2, 2, 2, 2, 2, 2, 2, 2, 2, 2, 2, 2, 2, 2, 2, 2, 2, 2, 2, 2, 2, 2, 2, 2, 2, 2, 2, 2, 2, 0, 0, 0, 0, 3, 0, 0, 0, 1, 0, 0, 0, 0, 0, 0, 0, 0, 0, 0, 0, 0, 0, 0, 0, 0, 3, 0, 3, 0, 3, 0, 3, 3, 3, 3, 3, 3, 3, 3, 3, 0, 0, 0, 0, 0, 0, 0, 0, 0, 0, 0, 4, 4, 4, 4, 4, 4, 4, 4, 4, 4, 4, 4, 4, 4, 4, 4, 4, 4, 4, 4, 4, 4, 4, 4, 4, 4, 4, 4, 4, 4, 4, 4, 4, 4, 4, 4, 4, 4, 4, 4, 4, 4, 4, 4, 2, 2, 2, 2, 2, 2, 2, 2, 4, 4, 4, 4, 4, 4, 4, 4, 4, 4, 4, 4, 4, 4, 4, 4, 4, 4, 4, 4, 2, 3, 3, 3, 3, 2, 2, 2, 2, 3, 3, 3, 3, 2, 2, 2, 2, 2, 2, 2, 0, 0, 3, 0, 0, 0, 0, 0, 0, 0, 0, 0, 0, 0, 0, 0, 0, 0, 0, 0, 0, 0, 0, 0, 0, 0, 0, 0, 0, 0, 0, 0, 0, 0, 0, 0, 0, 2, 0, 0, 0, 0, 0, 3, 2, 2, 2, 2, 3, 3, 3, 3, 2, 2, 2, 2, 3, 3, 3, 3, 3, 3, 3, 2, 2, 2, 2, 2, 2, 2, 2, 2, 2, 2, 2, 2, 2, 2, 2, 2, 2, 2, 2, 2, 2, 2, 2, 2, 2, 2, 2, 2, 2, 2, 2, 2, 2, 2, 2, 2, 2, 2, 2, 2, 2, 2, 2, 2, 2, 2, 2, 2, 2, 2, 2, 3, 3, 3, 3, 3, 3, 3, 3, 0, 0, 0, 0, 0, 0, 0, 2, 0, 0])
_uv = me_cube.uv_layers.new(name='UVMap')
_uv.uv.foreach_set('vector', [0.6625, 0.75, 0.75, 0.75, 0.75, 0.75, 0.6625, 0.75, 0.6625, 0.697, 0.75, 0.697, 0.75, 0.75, 0.6625, 0.75, 0.4125, 0.697, 0.4457, 0.697, 0.504, 0.697, 0.5875, 0.697, 0.5875, 0.75, 0.4125, 0.75, 0.25, 0.697, 0.3375, 0.697, 0.3375, 0.75, 0.25, 0.75, 0.6625, 0.697, 0.6625, 0.75, 0.6358, 0.7563, 0.6358, 0.7006, 0.6358, 0.7563, 0.6062, 0.7517, 0.6062, 0.698, 0.6062, 0.7517, 0.5875, 0.75, 0.3375, 0.625, 0.3375, 0.5, 0.3642, 0.4938, 0.3642, 0.625, 0.3642, 0.625, 0.3642, 0.4938, 0.3938, 0.4983, 0.3938, 0.625, 0.3938, 0.625, 0.3938, 0.4983, 0.4125, 0.5, 0.4125, 0.625, 0.4125, 0.5, 0.3938, 0.4983, 0.3938, 0.4983, 0.4125, 0.5, 0.3938, 0.6557, 0.3938, 0.625, 0.4125, 0.625, 0.4125, 0.6553, 0.3642, 0.625, 0.3938, 0.625, 0.3938, 0.6557, 0.3375, 0.6553, 0.3375, 0.625, 0.3642, 0.625, 0.3642, 0.6569, 0.6062, 0.4983, 0.6063, 0.625, 0.5875, 0.625, 0.5875, 0.5, 0.6358, 0.4938, 0.6358, 0.625, 0.6063, 0.625, 0.6062, 0.4983, 0.6625, 0.5, 0.6625, 0.625, 0.6358, 0.625, 0.6358, 0.4938, 0.25, 0.5, 0.3375, 0.5, 0.3375, 0.625, 0.25, 0.625, 0.504, 0.5, 0.504, 0.5503, 0.504, 0.5502, 0.504, 0.5, 0.3375, 0.697, 0.3642, 0.7006, 0.3642, 0.7563, 0.3375, 0.697, 0.3375, 0.6553, 0.3642, 0.6569, 0.3642, 0.7006, 0.3642, 0.7006, 0.3938, 0.698, 0.3938, 0.7517, 0.3642, 0.6569, 0.3938, 0.6557, 0.3938, 0.698, 0.3938, 0.698, 0.4125, 0.697, 0.4125, 0.75, 0.3938, 0.6557, 0.4125, 0.6553, 0.4125, 0.697, 0.6063, 0.625, 0.6063, 0.6557, 0.5875, 0.6553, 0.5875, 0.625, 0.6063, 0.6557, 0.6062, 0.698, 0.5875, 0.697, 0.6063, 0.6557, 0.6358, 0.7006, 0.6062, 0.698, 0.6492, 0.6958, 0.6389, 0.6675, 0.6389, 0.6675, 0.6492, 0.6958, 0.6434, 0.6485, 0.6063, 0.6557, 0.6358, 0.625, 0.25, 0.625, 0.3375, 0.625, 0.3375, 0.6553, 0.25, 0.6553, 0.25, 0.6553, 0.3375, 0.6553, 0.3375, 0.697, 0.25, 0.697, 0.504, 0.625, 0.5875, 0.625, 0.5875, 0.6553, 0.5751, 0.6848, 0.5212, 0.6579, 0.5212, 0.6579, 0.5751, 0.6848, 0.6492, 0.6958, 0.6492, 0.6958, 0.6595, 0.6937, 0.6625, 0.625, 0.6625, 0.6482, 0.6434, 0.6485, 0.6434, 0.6485, 0.6344, 0.6589, 0.6063, 0.6557, 0.6344, 0.6589, 0.6276, 0.6686, 0.6063, 0.6557, 0.6389, 0.6675, 0.6395, 0.6603, 0.6395, 0.6603, 0.6389, 0.6675, 0.661, 0.6554, 0.637, 0.6568, 0.6434, 0.6485, 0.6625, 0.6482, 0.6606, 0.6587, 0.75, 0.6587, 0.75, 0.6587, 0.6606, 0.6587, 0.75, 0.6553, 0.661, 0.6554, 0.6625, 0.6482, 0.7117, 0.6482, 0.7409, 0.6482, 0.75, 0.6482, 0.6492, 0.6958, 0.6595, 0.6937, 0.6625, 0.697, 0.6595, 0.6937, 0.75, 0.6937, 0.75, 0.697, 0.6395, 0.6603, 0.6389, 0.6675, 0.6358, 0.6695, 0.637, 0.6568, 0.6606, 0.6587, 0.6395, 0.6603, 0.637, 0.6568, 0.661, 0.6554, 0.75, 0.6587, 0.6606, 0.6587, 0.661, 0.6554, 0.75, 0.6553, 0.6389, 0.6675, 0.6492, 0.6958, 0.6358, 0.7006, 0.6358, 0.6695, 0.6595, 0.6937, 0.6492, 0.6958, 0.6389, 0.6675, 0.6625, 0.668, 0.75, 0.668, 0.75, 0.6937, 0.6595, 0.6937, 0.6625, 0.668, 0.6389, 0.6675, 0.6395, 0.6603, 0.6606, 0.6587, 0.75, 0.668, 0.6625, 0.668, 0.6606, 0.6587, 0.75, 0.6587, 0.6395, 0.6603, 0.6606, 0.6587, 0.6606, 0.6587, 0.6395, 0.6603, 0.75, 0.6937, 0.6595, 0.6937, 0.6595, 0.6937, 0.4125, 0.6553, 0.4457, 0.6553, 0.4457, 0.697, 0.4125, 0.697, 0.504, 0.697, 0.4457, 0.697, 0.4457, 0.697, 0.504, 0.697, 0.4125, 0.625, 0.4457, 0.625, 0.4457, 0.6553, 0.504, 0.6553, 0.504, 0.697, 0.504, 0.697, 0.504, 0.6553, 0.4125, 0.5, 0.4457, 0.5, 0.4457, 0.625, 0.4125, 0.625, 0.504, 0.625, 0.504, 0.6553, 0.504, 0.6553, 0.504, 0.625, 0.4457, 0.697, 0.4457, 0.6553, 0.4457, 0.6553, 0.4457, 0.697, 0.4457, 0.6553, 0.4457, 0.625, 0.4457, 0.625, 0.4457, 0.6553, 0.4457, 0.625, 0.4457, 0.5, 0.4457, 0.5, 0.4457, 0.625, 0.4457, 0.625, 0.4457, 0.5, 0.4457, 0.5, 0.4457, 0.625, 0.4457, 0.5, 0.504, 0.5, 0.504, 0.5, 0.4457, 0.5, 0.4457, 0.6553, 0.4457, 0.625, 0.4457, 0.625, 0.4457, 0.697, 0.4457, 0.6553, 0.4457, 0.6553, 0.4457, 0.697, 0.5115, 0.6216, 0.5113, 0.5515, 0.5113, 0.5515, 0.5115, 0.6216, 0.4457, 0.6553, 0.4457, 0.625, 0.4457, 0.625, 0.4457, 0.6553, 0.4457, 0.625, 0.4457, 0.5, 0.4457, 0.5, 0.4457, 0.625, 0.504, 0.697, 0.4457, 0.697, 0.4457, 0.697, 0.504, 0.697, 0.4457, 0.5, 0.504, 0.5, 0.504, 0.5, 0.4457, 0.5, 0.504, 0.5, 0.504, 0.5502, 0.504, 0.5497, 0.504, 0.5, 0.504, 0.625, 0.504, 0.6553, 0.504, 0.6553, 0.504, 0.625, 0.504, 0.6553, 0.504, 0.697, 0.504, 0.697, 0.504, 0.6553, 0.504, 0.697, 0.4457, 0.697, 0.4457, 0.697, 0.504, 0.697, 0.504, 0.697, 0.504, 0.697, 0.504, 0.6553, 0.504, 0.625, 0.504, 0.6553, 0.504, 0.6553, 0.504, 0.625, 0.504, 0.5, 0.504, 0.5494, 0.504, 0.5492, 0.504, 0.5, 0.4457, 0.697, 0.4457, 0.6553, 0.4457, 0.6553, 0.4457, 0.697, 0.4457, 0.5, 0.504, 0.5, 0.504, 0.5, 0.4457, 0.5, 0.504, 0.5, 0.504, 0.5492, 0.504, 0.5455, 0.504, 0.5, 0.504, 0.625, 0.504, 0.6553, 0.504, 0.6553, 0.504, 0.625, 0.504, 0.6553, 0.504, 0.697, 0.504, 0.697, 0.504, 0.6553, 0.504, 0.5, 0.504, 0.5455, 0.504, 0.5238, 0.504, 0.5, 0.4457, 0.5, 0.504, 0.5, 0.504, 0.5, 0.4457, 0.5, 0.4457, 0.697, 0.4457, 0.6553, 0.4457, 0.6553, 0.4457, 0.697, 0.504, 0.697, 0.4457, 0.697, 0.4457, 0.697, 0.504, 0.697, 0.4457, 0.625, 0.4457, 0.5, 0.4457, 0.5, 0.4457, 0.625, 0.4457, 0.6553, 0.4457, 0.625, 0.4457, 0.625, 0.4457, 0.6553, 0.4457, 0.697, 0.4457, 0.6553, 0.4457, 0.6553, 0.4457, 0.697, 0.4457, 0.5, 0.504, 0.5, 0.504, 0.5, 0.4457, 0.5, 0.4457, 0.6553, 0.504, 0.6553, 0.504, 0.697, 0.4457, 0.697, 0.4457, 0.625, 0.504, 0.625, 0.504, 0.6553, 0.4457, 0.6553, 0.504, 0.5, 0.504, 0.5496, 0.504, 0.5494, 0.504, 0.5, 0.504, 0.6553, 0.504, 0.6553, 0.504, 0.625, 0.504, 0.6553, 0.504, 0.697, 0.504, 0.697, 0.504, 0.6553, 0.504, 0.697, 0.4457, 0.697, 0.4457, 0.697, 0.504, 0.697, 0.4457, 0.625, 0.4457, 0.5, 0.4457, 0.5, 0.4457, 0.625, 0.4457, 0.625, 0.4457, 0.625, 0.4457, 0.6553, 0.4125, 0.5, 0.3938, 0.4983, 0.3938, 0.4983, 0.4125, 0.5, 0.3938, 0.4983, 0.3642, 0.4938, 0.3642, 0.4938, 0.3938, 0.4983, 0.4457, 0.5, 0.4125, 0.5, 0.4125, 0.5, 0.3642, 0.4938, 0.3375, 0.5, 0.3375, 0.5, 0.3642, 0.4938, 0.5875, 0.5, 0.504, 0.5, 0.504, 0.5, 0.3375, 0.5, 0.25, 0.5, 0.25, 0.5, 0.3375, 0.5, 0.6625, 0.5, 0.6358, 0.4938, 0.6358, 0.4938, 0.6625, 0.5, 0.6062, 0.4983, 0.5875, 0.5, 0.5875, 0.5, 0.6062, 0.4983, 0.504, 0.5, 0.4457, 0.5, 0.4457, 0.5, 0.504, 0.5, 0.6358, 0.4938, 0.6062, 0.4983, 0.6062, 0.4983, 0.6358, 0.4938, 0.7157, 0.5, 0.6625, 0.5, 0.6625, 0.5, 0.7157, 0.5, 0.3375, 0.5, 0.25, 0.5, 0.25, 0.5, 0.3375, 0.5, 0.6062, 0.4983, 0.5875, 0.5, 0.5875, 0.5, 0.6062, 0.4983, 0.5875, 0.5, 0.504, 0.5, 0.504, 0.5, 0.5875, 0.5, 0.3375, 0.5, 0.25, 0.5, 0.25, 0.5, 0.3375, 0.5, 0.3642, 0.4938, 0.3375, 0.5, 0.3375, 0.5, 0.3642, 0.4938, 0.504, 0.5, 0.4457, 0.5, 0.4457, 0.5, 0.504, 0.5, 0.6625, 0.5, 0.6358, 0.4938, 0.6358, 0.4938, 0.6625, 0.5, 0.75, 0.5, 0.7448, 0.5, 0.7157, 0.5, 0.6625, 0.5, 0.6625, 0.5, 0.75, 0.5, 0.3938, 0.4983, 0.3642, 0.4938, 0.3642, 0.4938, 0.3938, 0.4983, 0.6358, 0.4938, 0.6062, 0.4983, 0.6062, 0.4983, 0.6358, 0.4938, 0.4457, 0.5, 0.4125, 0.5, 0.4125, 0.5, 0.4457, 0.5, 0.4151, 0.486, 0.4036, 0.484, 0.4036, 0.484, 0.4151, 0.486, 0.3642, 0.4938, 0.3375, 0.5, 0.3375, 0.5, 0.3642, 0.4938, 0.504, 0.5, 0.4457, 0.5, 0.4457, 0.5, 0.504, 0.5, 0.6625, 0.5, 0.6358, 0.4938, 0.6358, 0.4938, 0.6625, 0.5, 0.75, 0.5, 0.6625, 0.5, 0.6625, 0.5, 0.75, 0.5, 0.3938, 0.4983, 0.3642, 0.4938, 0.3642, 0.4938, 0.3938, 0.4983, 0.6358, 0.4938, 0.6062, 0.4983, 0.6062, 0.4983, 0.6358, 0.4938, 0.4457, 0.5, 0.4125, 0.5, 0.4125, 0.5, 0.4457, 0.5, 0.4125, 0.5, 0.3938, 0.4983, 0.3938, 0.4983, 0.4125, 0.5, 0.6062, 0.4983, 0.5875, 0.5, 0.5875, 0.5, 0.6062, 0.4983, 0.5875, 0.5, 0.504, 0.5, 0.504, 0.5, 0.5875, 0.5, 0.6039, 0.48, 0.6057, 0.4716, 0.625, 0.4625, 0.6358, 0.4938, 0.5985, 0.484, 0.6039, 0.48, 0.6358, 0.4938, 0.6062, 0.4983, 0.5883, 0.486, 0.5985, 0.484, 0.6062, 0.4983, 0.5875, 0.5, 0.3962, 0.4716, 0.3978, 0.48, 0.3642, 0.4938, 0.375, 0.4625, 0.3978, 0.48, 0.4036, 0.484, 0.3938, 0.4983, 0.3642, 0.4938, 0.4036, 0.484, 0.4151, 0.486, 0.4125, 0.5, 0.3938, 0.4983, 0.3982, 0.375, 0.3962, 0.4716, 0.375, 0.4625, 0.375, 0.375, 0.6057, 0.4716, 0.6018, 0.375, 0.625, 0.375, 0.625, 0.4625, 0.4151, 0.486, 0.452, 0.4864, 0.4457, 0.5, 0.4125, 0.5, 0.486, 0.4867, 0.5883, 0.486, 0.5875, 0.5, 0.504, 0.5, 0.452, 0.4864, 0.486, 0.4867, 0.504, 0.5, 0.4457, 0.5, 0.5875, 0.4803, 0.482, 0.4817, 0.482, 0.4817, 0.5875, 0.4803, 0.5985, 0.484, 0.5883, 0.486, 0.5883, 0.486, 0.5985, 0.484, 0.5883, 0.486, 0.486, 0.4867, 0.486, 0.4867, 0.5883, 0.486, 0.3962, 0.4716, 0.3982, 0.375, 0.3982, 0.375, 0.3962, 0.4716, 0.3978, 0.48, 0.3962, 0.4716, 0.3962, 0.4716, 0.3978, 0.48, 0.486, 0.4867, 0.452, 0.4864, 0.452, 0.4864, 0.486, 0.4867, 0.6057, 0.4716, 0.6039, 0.48, 0.6039, 0.48, 0.6057, 0.4716, 0.6018, 0.375, 0.6057, 0.4716, 0.6057, 0.4716, 0.6018, 0.375, 0.4036, 0.484, 0.3978, 0.48, 0.3978, 0.48, 0.4036, 0.484, 0.6039, 0.48, 0.5985, 0.484, 0.5985, 0.484, 0.6039, 0.48, 0.452, 0.4864, 0.4151, 0.486, 0.4151, 0.486, 0.452, 0.4864, 0.375, 0.7875, 0.3642, 0.7563, 0.3938, 0.7517, 0.4125, 0.75, 0.5875, 0.75, 0.6062, 0.7517, 0.6358, 0.7563, 0.625, 0.7875, 0.625, 0.875, 0.375, 0.875, 0.3642, 0.7563, 0.3938, 0.7517, 0.3938, 0.7517, 0.3642, 0.7563, 0.25, 0.75, 0.3375, 0.75, 0.3375, 0.75, 0.25, 0.75, 0.5875, 0.75, 0.6062, 0.7517, 0.6062, 0.7517, 0.5875, 0.75, 0.6062, 0.7517, 0.6358, 0.7563, 0.6358, 0.7563, 0.6062, 0.7517, 0.6358, 0.7563, 0.6625, 0.75, 0.6625, 0.75, 0.6358, 0.7563, 0.4125, 0.75, 0.5875, 0.75, 0.5875, 0.75, 0.4125, 0.75, 0.3375, 0.75, 0.3642, 0.7563, 0.3642, 0.7563, 0.3375, 0.75, 0.3938, 0.7517, 0.4125, 0.75, 0.4125, 0.75, 0.3938, 0.7517, 0.504, 0.6553, 0.504, 0.697, 0.504, 0.697, 0.504, 0.6553, 0.504, 0.6553, 0.504, 0.697, 0.504, 0.697, 0.504, 0.6553, 0.504, 0.625, 0.504, 0.6553, 0.504, 0.6553, 0.504, 0.625, 0.504, 0.625, 0.504, 0.6553, 0.504, 0.6553, 0.504, 0.625, 0.504, 0.5, 0.504, 0.5497, 0.504, 0.5496, 0.504, 0.5, 0.4457, 0.5, 0.504, 0.5, 0.504, 0.5, 0.4457, 0.5, 0.4457, 0.5, 0.504, 0.5, 0.504, 0.5, 0.4457, 0.5, 0.4457, 0.697, 0.4457, 0.6553, 0.4457, 0.6553, 0.4457, 0.697, 0.4457, 0.697, 0.4457, 0.6553, 0.4457, 0.6553, 0.4457, 0.697, 0.504, 0.697, 0.4457, 0.697, 0.4457, 0.697, 0.504, 0.697, 0.504, 0.697, 0.4457, 0.697, 0.4457, 0.697, 0.504, 0.697, 0.4457, 0.625, 0.4457, 0.5, 0.4457, 0.5, 0.4457, 0.625, 0.4457, 0.625, 0.4457, 0.5, 0.4457, 0.5, 0.4457, 0.625, 0.4457, 0.6553, 0.4457, 0.625, 0.4457, 0.625, 0.4457, 0.6553, 0.4457, 0.6553, 0.4457, 0.625, 0.4457, 0.625, 0.4457, 0.6553, 0.4457, 0.6553, 0.4457, 0.6553, 0.4457, 0.6553, 0.4457, 0.6553, 0.4457, 0.6553, 0.4457, 0.6553, 0.4457, 0.6553, 0.4457, 0.625, 0.4457, 0.6553, 0.4457, 0.6553, 0.4457, 0.625, 0.4457, 0.625, 0.4457, 0.625, 0.4457, 0.625, 0.4457, 0.625, 0.4457, 0.6553, 0.4457, 0.6553, 0.4457, 0.6553, 0.4457, 0.6553, 0.4457, 0.625, 0.4457, 0.625, 0.4457, 0.625, 0.4457, 0.6553, 0.4457, 0.6553, 0.4457, 0.6553, 0.4457, 0.6553, 0.4457, 0.6321, 0.4457, 0.6553, 0.4457, 0.6482, 0.4457, 0.6553, 0.4457, 0.6553, 0.4457, 0.6553, 0.4457, 0.6553, 0.4457, 0.625, 0.4457, 0.625, 0.4457, 0.625, 0.4457, 0.625, 0.4457, 0.6553, 0.4457, 0.6553, 0.4457, 0.6553, 0.4457, 0.6553, 0.4457, 0.6553, 0.4457, 0.6482, 0.4457, 0.6321, 0.4457, 0.625, 0.4457, 0.625, 0.4457, 0.6321, 0.4457, 0.6482, 0.4457, 0.6553, 0.4457, 0.6553, 0.4457, 0.6553, 0.4457, 0.6553, 0.4457, 0.6553, 0.4457, 0.625, 0.4457, 0.625, 0.4457, 0.625, 0.4457, 0.625, 0.4457, 0.625, 0.4457, 0.625, 0.4457, 0.625, 0.4457, 0.625, 0.4457, 0.625, 0.4457, 0.625, 0.4457, 0.625, 0.4457, 0.625, 0.4457, 0.6553, 0.4457, 0.6553, 0.4457, 0.6553, 0.4457, 0.6553, 0.4457, 0.6553, 0.4457, 0.6553, 0.4457, 0.6553, 0.4457, 0.6553, 0.4457, 0.6553, 0.4457, 0.6553, 0.4457, 0.6553, 0.4457, 0.6553, 0.4457, 0.6553, 0.4457, 0.6553, 0.4457, 0.6553, 0.4457, 0.6553, 0.4457, 0.6553, 0.4457, 0.6553, 0.4457, 0.6553, 0.4457, 0.6553, 0.4457, 0.6553, 0.4457, 0.6553, 0.4457, 0.6553, 0.4457, 0.6553, 0.4457, 0.6553, 0.4457, 0.6553, 0.4457, 0.6553, 0.4457, 0.6553, 0.4457, 0.6553, 0.4457, 0.6553, 0.4457, 0.6553, 0.4457, 0.6553, 0.4457, 0.6553, 0.4457, 0.6553, 0.4457, 0.6553, 0.4457, 0.6553, 0.4457, 0.6553, 0.4457, 0.6553, 0.4457, 0.6553, 0.4457, 0.6553, 0.4457, 0.6553, 0.4457, 0.6553, 0.4457, 0.6553, 0.4457, 0.6553, 0.4457, 0.6553, 0.4457, 0.6553, 0.4457, 0.6553, 0.4457, 0.6553, 0.4457, 0.6553, 0.4457, 0.6553, 0.4457, 0.6553, 0.4457, 0.6553, 0.4457, 0.6553, 0.4457, 0.6553, 0.4457, 0.6553, 0.4457, 0.6553, 0.4457, 0.6553, 0.4457, 0.6553, 0.4457, 0.6553, 0.4457, 0.6553, 0.4457, 0.6553, 0.4457, 0.6553, 0.4457, 0.6553, 0.4457, 0.6553, 0.4457, 0.6553, 0.4457, 0.6553, 0.4457, 0.6553, 0.4457, 0.6553, 0.4457, 0.6553, 0.4457, 0.6553, 0.4457, 0.6553, 0.4457, 0.6553, 0.4457, 0.6553, 0.4457, 0.6553, 0.4457, 0.6553, 0.4457, 0.6553, 0.4457, 0.625, 0.4457, 0.6321, 0.4457, 0.6482, 0.4457, 0.6553, 0.4457, 0.6553, 0.4457, 0.6482, 0.4457, 0.6321, 0.4457, 0.625, 0.4457, 0.6482, 0.4457, 0.625, 0.4457, 0.6321, 0.4457, 0.6553, 0.4457, 0.6553, 0.4457, 0.6553, 0.4457, 0.6553, 0.4457, 0.6482, 0.4457, 0.6553, 0.4457, 0.6553, 0.4457, 0.6553, 0.4457, 0.6553, 0.4457, 0.6553, 0.4457, 0.6553, 0.4457, 0.6553, 0.4457, 0.6482, 0.4457, 0.6553, 0.4457, 0.6553, 0.4457, 0.6482, 0.4457, 0.6553, 0.4457, 0.6553, 0.4457, 0.6482, 0.4457, 0.6553, 0.4457, 0.6553, 0.4457, 0.6482, 0.4457, 0.6553, 0.4457, 0.6553, 0.4457, 0.6482, 0.4457, 0.6553, 0.4457, 0.6553, 0.4457, 0.6482, 0.4457, 0.6553, 0.4457, 0.6553, 0.4457, 0.6482, 0.4457, 0.6553, 0.4457, 0.6553, 0.4457, 0.6482, 0.4457, 0.6553, 0.4457, 0.6553, 0.4457, 0.6553, 0.4457, 0.6553, 0.4457, 0.6553, 0.4457, 0.6553, 0.4457, 0.6553, 0.4457, 0.6553, 0.4457, 0.6553, 0.4457, 0.6553, 0.4457, 0.6553, 0.4457, 0.6553, 0.4457, 0.6553, 0.4457, 0.6553, 0.4457, 0.6553, 0.4457, 0.6553, 0.4457, 0.6553, 0.4457, 0.6553, 0.4457, 0.6553, 0.4457, 0.6553, 0.4457, 0.6553, 0.4457, 0.6553, 0.4457, 0.6553, 0.4457, 0.6553, 0.4457, 0.6553, 0.4457, 0.6553, 0.4457, 0.6553, 0.4457, 0.6553, 0.4457, 0.6553, 0.4457, 0.6553, 0.4457, 0.6553, 0.4457, 0.6553, 0.4457, 0.6553, 0.4457, 0.6553, 0.4457, 0.6553, 0.4457, 0.6553, 0.4457, 0.6553, 0.4457, 0.6553, 0.4457, 0.6553, 0.4457, 0.6553, 0.4457, 0.6553, 0.4457, 0.6553, 0.4457, 0.6553, 0.4457, 0.6553, 0.4457, 0.6553, 0.4457, 0.6553, 0.4457, 0.6553, 0.4457, 0.6553, 0.4457, 0.6553, 0.4457, 0.6553, 0.4457, 0.6553, 0.4457, 0.6553, 0.4457, 0.6553, 0.4457, 0.6553, 0.4457, 0.6553, 0.4457, 0.6553, 0.4457, 0.6553, 0.4457, 0.6553, 0.4457, 0.6553, 0.4457, 0.6553, 0.4457, 0.6553, 0.4457, 0.6553, 0.4457, 0.6553, 0.4457, 0.6553, 0.4457, 0.6553, 0.4457, 0.6553, 0.4457, 0.6553, 0.4457, 0.6553, 0.4457, 0.6553, 0.4457, 0.6553, 0.4457, 0.6553, 0.4457, 0.6553, 0.4457, 0.6553, 0.4457, 0.6553, 0.4457, 0.6553, 0.4457, 0.6553, 0.4457, 0.6553, 0.4457, 0.6553, 0.4457, 0.6553, 0.4457, 0.6553, 0.4457, 0.6553, 0.4457, 0.6553, 0.4457, 0.6553, 0.4457, 0.6553, 0.4457, 0.6553, 0.4457, 0.6553, 0.4457, 0.6553, 0.4457, 0.6553, 0.4457, 0.6553, 0.4457, 0.6553, 0.4457, 0.6553, 0.4457, 0.6553, 0.4457, 0.6553, 0.4457, 0.6553, 0.4457, 0.6553, 0.4457, 0.6553, 0.4457, 0.6553, 0.4457, 0.6553, 0.4457, 0.6553, 0.4457, 0.6553, 0.4457, 0.6553, 0.4457, 0.6553, 0.4457, 0.6553, 0.4457, 0.6553, 0.4457, 0.6553, 0.4457, 0.6553, 0.4457, 0.6553, 0.4457, 0.6553, 0.4457, 0.6553, 0.4457, 0.6553, 0.4457, 0.6553, 0.4457, 0.6553, 0.4457, 0.6553, 0.4457, 0.6553, 0.4457, 0.6553, 0.4457, 0.6553, 0.4457, 0.625, 0.4457, 0.625, 0.4457, 0.625, 0.4457, 0.6321, 0.4457, 0.625, 0.4457, 0.625, 0.4457, 0.625, 0.4457, 0.625, 0.4457, 0.6321, 0.4457, 0.625, 0.4457, 0.625, 0.4457, 0.6321, 0.4457, 0.625, 0.4457, 0.625, 0.4457, 0.6321, 0.4457, 0.625, 0.4457, 0.625, 0.4457, 0.6321, 0.4457, 0.625, 0.4457, 0.625, 0.4457, 0.6321, 0.4457, 0.625, 0.4457, 0.625, 0.4457, 0.6321, 0.4457, 0.625, 0.4457, 0.625, 0.4457, 0.6321, 0.4457, 0.625, 0.4457, 0.625, 0.4457, 0.6321, 0.4457, 0.625, 0.4457, 0.625, 0.4457, 0.625, 0.4457, 0.625, 0.4457, 0.625, 0.4457, 0.625, 0.4457, 0.625, 0.4457, 0.625, 0.4457, 0.625, 0.4457, 0.625, 0.4457, 0.625, 0.4457, 0.625, 0.4457, 0.625, 0.4457, 0.625, 0.4457, 0.625, 0.4457, 0.625, 0.4457, 0.625, 0.4457, 0.625, 0.4457, 0.625, 0.4457, 0.625, 0.4457, 0.625, 0.4457, 0.625, 0.4457, 0.625, 0.4457, 0.625, 0.4457, 0.625, 0.4457, 0.625, 0.4457, 0.625, 0.4457, 0.625, 0.4457, 0.625, 0.4457, 0.625, 0.4457, 0.625, 0.4457, 0.625, 0.4457, 0.625, 0.4457, 0.625, 0.4457, 0.625, 0.4457, 0.625, 0.4457, 0.625, 0.4457, 0.625, 0.4457, 0.625, 0.4457, 0.625, 0.4457, 0.625, 0.4457, 0.625, 0.4457, 0.625, 0.4457, 0.625, 0.4457, 0.625, 0.4457, 0.625, 0.4457, 0.625, 0.4457, 0.625, 0.4457, 0.625, 0.4457, 0.625, 0.4457, 0.625, 0.4457, 0.625, 0.4457, 0.625, 0.4457, 0.625, 0.4457, 0.625, 0.4457, 0.625, 0.4457, 0.625, 0.4457, 0.625, 0.4457, 0.625, 0.4457, 0.625, 0.4457, 0.625, 0.4457, 0.625, 0.4457, 0.625, 0.4457, 0.625, 0.4457, 0.625, 0.4457, 0.625, 0.4457, 0.625, 0.4457, 0.625, 0.4457, 0.625, 0.4457, 0.625, 0.4457, 0.625, 0.4457, 0.625, 0.4457, 0.625, 0.4457, 0.6321, 0.4457, 0.625, 0.4457, 0.625, 0.4457, 0.625, 0.4457, 0.625, 0.4457, 0.6321, 0.4457, 0.625, 0.4457, 0.625, 0.4457, 0.625, 0.4457, 0.625, 0.4457, 0.625, 0.4457, 0.625, 0.4457, 0.625, 0.4457, 0.625, 0.4457, 0.625, 0.4457, 0.625, 0.4457, 0.625, 0.4457, 0.6482, 0.4457, 0.6553, 0.4457, 0.6553, 0.4457, 0.6553, 0.4457, 0.6553, 0.4457, 0.6553, 0.4457, 0.6553, 0.4457, 0.6553, 0.4457, 0.6553, 0.4457, 0.6553, 0.4457, 0.6553, 0.4457, 0.6553, 0.4457, 0.6553, 0.4457, 0.6553, 0.4457, 0.6553, 0.4457, 0.6553, 0.4457, 0.6553, 0.4457, 0.6482, 0.4457, 0.6553, 0.4457, 0.6553, 0.4457, 0.6553, 0.4457, 0.6553, 0.4457, 0.6553, 0.4457, 0.625, 0.4457, 0.6482, 0.4457, 0.6553, 0.4457, 0.625, 0.4457, 0.625, 0.4457, 0.6553, 0.4457, 0.6553, 0.4457, 0.625, 0.4457, 0.625, 0.4457, 0.6553, 0.4457, 0.6321, 0.4457, 0.625, 0.4457, 0.6553, 0.4457, 0.6553, 0.4457, 0.625, 0.4457, 0.625, 0.4457, 0.6553, 0.4457, 0.625, 0.4457, 0.625, 0.4457, 0.625, 0.4457, 0.625, 0.4457, 0.625, 0.4457, 0.625, 0.4457, 0.625, 0.4457, 0.625, 0.4457, 0.625, 0.4457, 0.6553, 0.4457, 0.6553, 0.4457, 0.6553, 0.4457, 0.6553, 0.4457, 0.6553, 0.4457, 0.6553, 0.4457, 0.6553, 0.4457, 0.6553, 0.4457, 0.6553, 0.5875, 0.5, 0.5875, 0.5, 0.504, 0.5, 0.4457, 0.5, 0.4457, 0.5, 0.4125, 0.5, 0.4457, 0.6553, 0.4457, 0.625, 0.4457, 0.6553, 0.504, 0.625, 0.504, 0.6553, 0.504, 0.625, 0.504, 0.6553, 0.504, 0.697, 0.504, 0.6553, 0.4457, 0.6553, 0.4457, 0.6553, 0.4457, 0.625, 0.4125, 0.6553, 0.4125, 0.625, 0.4457, 0.6553, 0.75, 0.6937, 0.75, 0.6937, 0.6595, 0.6937, 0.6625, 0.668, 0.6595, 0.6937, 0.6389, 0.6675, 0.6625, 0.697, 0.6595, 0.6937, 0.75, 0.697, 0.6358, 0.7006, 0.6492, 0.6958, 0.6625, 0.697, 0.6358, 0.625, 0.6625, 0.625, 0.6434, 0.6485, 0.6595, 0.6937, 0.6492, 0.6958, 0.6595, 0.6937, 0.504, 0.697, 0.504, 0.6553, 0.5875, 0.697, 0.504, 0.6553, 0.504, 0.625, 0.5875, 0.6553, 0.6063, 0.625, 0.6358, 0.625, 0.6063, 0.6557, 0.6063, 0.6557, 0.6358, 0.6695, 0.6358, 0.7006, 0.5875, 0.6553, 0.6063, 0.6557, 0.5875, 0.697, 0.3938, 0.698, 0.3938, 0.6557, 0.4125, 0.697, 0.3938, 0.7517, 0.3938, 0.698, 0.4125, 0.75, 0.3642, 0.7006, 0.3642, 0.6569, 0.3938, 0.698, 0.3642, 0.7563, 0.3642, 0.7006, 0.3938, 0.7517, 0.3375, 0.75, 0.3375, 0.697, 0.3642, 0.7563, 0.3642, 0.6569, 0.3642, 0.625, 0.3938, 0.6557, 0.5875, 0.697, 0.6062, 0.698, 0.5875, 0.75, 0.6062, 0.698, 0.6358, 0.7006, 0.6062, 0.7517, 0.6358, 0.7006, 0.6625, 0.697, 0.6358, 0.7563, 0.7448, 0.5, 0.7448, 0.5, 0.7448, 0.5, 0.7448, 0.5, 0.6625, 0.625, 0.7157, 0.625, 0.7117, 0.6482, 0.6625, 0.6482, 0.7117, 0.6482, 0.7157, 0.625, 0.7157, 0.625, 0.7117, 0.6482, 0.6625, 0.5, 0.7157, 0.5, 0.7157, 0.625, 0.6625, 0.625, 0.7157, 0.625, 0.7157, 0.5, 0.7157, 0.5, 0.7157, 0.625, 0.7448, 0.5, 0.7157, 0.5, 0.7157, 0.5, 0.7448, 0.5, 0.7157, 0.625, 0.7448, 0.625, 0.7409, 0.6482, 0.7117, 0.6482, 0.7157, 0.5, 0.7448, 0.5, 0.7448, 0.625, 0.7157, 0.625, 0.7448, 0.5, 0.7448, 0.625, 0.7448, 0.625, 0.7448, 0.5, 0.7448, 0.625, 0.7409, 0.6482, 0.7409, 0.6482, 0.7448, 0.625, 0.7157, 0.5, 0.7157, 0.5, 0.7157, 0.5, 0.7157, 0.5, 0.7157, 0.5, 0.7448, 0.5, 0.7448, 0.5, 0.7157, 0.5, 0.7409, 0.6482, 0.7117, 0.6482, 0.7117, 0.6482, 0.7409, 0.6482, 0.5951, 0.4776, 0.5966, 0.4732, 0.6057, 0.4716, 0.6039, 0.48, 0.5937, 0.4787, 0.5951, 0.4776, 0.6039, 0.48, 0.5985, 0.484, 0.5875, 0.4803, 0.5937, 0.4787, 0.5985, 0.484, 0.5883, 0.486, 0.406, 0.4732, 0.4076, 0.4776, 0.3978, 0.48, 0.3962, 0.4716, 0.4076, 0.4776, 0.4092, 0.4787, 0.4036, 0.484, 0.3978, 0.48, 0.4092, 0.4787, 0.4165, 0.4803, 0.4151, 0.486, 0.4036, 0.484, 0.4074, 0.375, 0.406, 0.4732, 0.3962, 0.4716, 0.3982, 0.375, 0.5966, 0.4732, 0.5926, 0.375, 0.6018, 0.375, 0.6057, 0.4716, 0.4165, 0.4803, 0.4515, 0.4813, 0.452, 0.4864, 0.4151, 0.486, 0.482, 0.4817, 0.5875, 0.4803, 0.5883, 0.486, 0.486, 0.4867, 0.4515, 0.4813, 0.482, 0.4817, 0.486, 0.4867, 0.452, 0.4864, 0.5937, 0.4787, 0.5875, 0.4803, 0.5875, 0.4803, 0.5937, 0.4787, 0.406, 0.4732, 0.4074, 0.375, 0.4074, 0.375, 0.406, 0.4732, 0.4076, 0.4776, 0.406, 0.4732, 0.406, 0.4732, 0.4076, 0.4776, 0.482, 0.4817, 0.4515, 0.4813, 0.4515, 0.4813, 0.482, 0.4817, 0.5966, 0.4732, 0.5951, 0.4776, 0.5951, 0.4776, 0.5966, 0.4732, 0.5926, 0.375, 0.5966, 0.4732, 0.5966, 0.4732, 0.5926, 0.375, 0.4092, 0.4787, 0.4076, 0.4776, 0.4076, 0.4776, 0.4092, 0.4787, 0.5951, 0.4776, 0.5937, 0.4787, 0.5937, 0.4787, 0.5951, 0.4776, 0.4515, 0.4813, 0.4165, 0.4803, 0.4165, 0.4803, 0.4515, 0.4813, 0.4165, 0.4803, 0.4092, 0.4787, 0.4092, 0.4787, 0.4165, 0.4803, 0.5937, 0.4787, 0.5875, 0.4803, 0.5875, 0.4803, 0.5937, 0.4787, 0.4076, 0.4776, 0.406, 0.4732, 0.406, 0.4732, 0.4076, 0.4776, 0.5875, 0.4803, 0.482, 0.4817, 0.482, 0.4817, 0.5875, 0.4803, 0.406, 0.4732, 0.4074, 0.375, 0.4074, 0.375, 0.406, 0.4732, 0.4076, 0.4776, 0.406, 0.4732, 0.406, 0.4732, 0.4076, 0.4776, 0.482, 0.4817, 0.4515, 0.4813, 0.4515, 0.4813, 0.482, 0.4817, 0.5966, 0.4732, 0.5951, 0.4776, 0.5951, 0.4776, 0.5966, 0.4732, 0.5926, 0.375, 0.5966, 0.4732, 0.5966, 0.4732, 0.5926, 0.375, 0.4092, 0.4787, 0.4076, 0.4776, 0.4076, 0.4776, 0.4092, 0.4787, 0.5951, 0.4776, 0.5937, 0.4787, 0.5937, 0.4787, 0.5951, 0.4776, 0.4515, 0.4813, 0.4165, 0.4803, 0.4165, 0.4803, 0.4515, 0.4813, 0.4165, 0.4803, 0.4092, 0.4787, 0.4092, 0.4787, 0.4165, 0.4803, 0.5926, 0.375, 0.5966, 0.4732, 0.5966, 0.4732, 0.5926, 0.375, 0.482, 0.4817, 0.4515, 0.4813, 0.4515, 0.4813, 0.482, 0.4817, 0.5966, 0.4732, 0.5951, 0.4776, 0.5951, 0.4776, 0.5966, 0.4732, 0.5926, 0.375, 0.5966, 0.4732, 0.5966, 0.4732, 0.5926, 0.375, 0.4092, 0.4787, 0.4076, 0.4776, 0.4076, 0.4776, 0.4092, 0.4787, 0.5951, 0.4776, 0.5937, 0.4787, 0.5937, 0.4787, 0.5951, 0.4776, 0.4515, 0.4813, 0.4165, 0.4803, 0.4165, 0.4803, 0.4515, 0.4813, 0.4165, 0.4803, 0.4092, 0.4787, 0.4092, 0.4787, 0.4165, 0.4803, 0.5937, 0.4787, 0.5875, 0.4803, 0.5875, 0.4803, 0.5937, 0.4787, 0.5875, 0.4803, 0.482, 0.4817, 0.482, 0.4817, 0.5875, 0.4803, 0.406, 0.4732, 0.4074, 0.375, 0.4074, 0.375, 0.406, 0.4732, 0.4074, 0.375, 0.5926, 0.375, 0.5966, 0.4732, 0.5951, 0.4776, 0.5937, 0.4787, 0.5875, 0.4803, 0.482, 0.4817, 0.4515, 0.4813, 0.4165, 0.4803, 0.4092, 0.4787, 0.4076, 0.4776, 0.406, 0.4732, 0.4092, 0.4787, 0.4076, 0.4776, 0.4076, 0.4776, 0.4092, 0.4787, 0.5951, 0.4776, 0.5937, 0.4787, 0.5937, 0.4787, 0.5951, 0.4776, 0.4515, 0.4813, 0.4165, 0.4803, 0.4165, 0.4803, 0.4515, 0.4813, 0.4165, 0.4803, 0.4092, 0.4787, 0.4092, 0.4787, 0.4165, 0.4803, 0.5937, 0.4787, 0.5875, 0.4803, 0.5875, 0.4803, 0.5937, 0.4787, 0.5875, 0.4803, 0.482, 0.4817, 0.482, 0.4817, 0.5875, 0.4803, 0.406, 0.4732, 0.4074, 0.375, 0.4074, 0.375, 0.406, 0.4732, 0.4076, 0.4776, 0.406, 0.4732, 0.406, 0.4732, 0.4076, 0.4776, 0.482, 0.4817, 0.4515, 0.4813, 0.4515, 0.4813, 0.482, 0.4817, 0.5966, 0.4732, 0.5951, 0.4776, 0.5951, 0.4776, 0.5966, 0.4732, 0.4457, 0.6553, 0.4457, 0.6482, 0.4457, 0.6321, 0.4457, 0.625, 0.4457, 0.625, 0.4457, 0.6321, 0.4457, 0.6482, 0.4457, 0.6553, 0.4457, 0.625, 0.4457, 0.625, 0.4457, 0.625, 0.4457, 0.625, 0.4457, 0.625, 0.4457, 0.6321, 0.4457, 0.6321, 0.4457, 0.625, 0.4457, 0.6482, 0.4457, 0.6321, 0.4457, 0.6321, 0.4457, 0.6482, 0.4457, 0.6553, 0.4457, 0.6482, 0.4457, 0.6482, 0.4457, 0.6553, 0.4457, 0.6482, 0.4457, 0.6553, 0.4457, 0.6553, 0.4457, 0.6482, 0.4457, 0.6321, 0.4457, 0.6482, 0.4457, 0.6482, 0.4457, 0.6321, 0.4457, 0.6321, 0.4457, 0.625, 0.4457, 0.625, 0.4457, 0.6321, 0.4457, 0.625, 0.4457, 0.625, 0.4457, 0.625, 0.4457, 0.625, 0.4457, 0.625, 0.4457, 0.625, 0.4457, 0.625, 0.4457, 0.625, 0.4457, 0.625, 0.4457, 0.625, 0.4457, 0.625, 0.4457, 0.625, 0.4457, 0.625, 0.4457, 0.625, 0.4457, 0.625, 0.4457, 0.625, 0.4457, 0.625, 0.4457, 0.625, 0.4457, 0.625, 0.4457, 0.625, 0.4457, 0.625, 0.4457, 0.625, 0.4457, 0.625, 0.4457, 0.625, 0.4457, 0.625, 0.4457, 0.625, 0.4457, 0.625, 0.4457, 0.625, 0.4457, 0.625, 0.4457, 0.625, 0.4457, 0.625, 0.4457, 0.625, 0.4457, 0.625, 0.4457, 0.625, 0.4457, 0.625, 0.4457, 0.625, 0.4457, 0.625, 0.4457, 0.625, 0.4457, 0.625, 0.4457, 0.625, 0.4457, 0.625, 0.4457, 0.625, 0.4457, 0.625, 0.4457, 0.625, 0.4457, 0.625, 0.4457, 0.625, 0.4457, 0.625, 0.4457, 0.625, 0.4457, 0.625, 0.4457, 0.625, 0.4457, 0.625, 0.4457, 0.625, 0.4457, 0.625, 0.4457, 0.625, 0.4457, 0.625, 0.4457, 0.625, 0.4457, 0.625, 0.4457, 0.625, 0.4457, 0.625, 0.4457, 0.625, 0.4457, 0.625, 0.4457, 0.625, 0.4457, 0.625, 0.4457, 0.625, 0.4457, 0.625, 0.4457, 0.625, 0.4457, 0.625, 0.4457, 0.625, 0.4457, 0.625, 0.4457, 0.625, 0.4457, 0.625, 0.4457, 0.625, 0.4457, 0.625, 0.4457, 0.625, 0.4457, 0.625, 0.4457, 0.625, 0.4457, 0.625, 0.4457, 0.625, 0.4457, 0.625, 0.4457, 0.625, 0.4457, 0.625, 0.4457, 0.625, 0.4457, 0.625, 0.4457, 0.625, 0.4457, 0.625, 0.4457, 0.625, 0.4457, 0.625, 0.4457, 0.625, 0.4457, 0.625, 0.4457, 0.625, 0.4457, 0.625, 0.4457, 0.625, 0.4457, 0.625, 0.4457, 0.625, 0.4457, 0.625, 0.4457, 0.625, 0.4457, 0.6553, 0.4457, 0.6553, 0.4457, 0.6553, 0.4457, 0.6553, 0.4457, 0.6553, 0.4457, 0.6553, 0.4457, 0.6553, 0.4457, 0.6553, 0.4457, 0.6553, 0.4457, 0.6553, 0.4457, 0.6553, 0.4457, 0.6553, 0.4457, 0.6553, 0.4457, 0.6553, 0.4457, 0.6553, 0.4457, 0.6553, 0.4457, 0.6553, 0.4457, 0.6553, 0.4457, 0.6553, 0.4457, 0.6553, 0.4457, 0.6553, 0.4457, 0.6553, 0.4457, 0.6553, 0.4457, 0.6553, 0.4457, 0.6553, 0.4457, 0.6553, 0.4457, 0.6553, 0.4457, 0.6553, 0.4457, 0.6553, 0.4457, 0.6553, 0.4457, 0.6553, 0.4457, 0.6553, 0.4457, 0.6553, 0.4457, 0.6553, 0.4457, 0.6553, 0.4457, 0.6553, 0.4457, 0.6553, 0.4457, 0.6553, 0.4457, 0.6553, 0.4457, 0.6553, 0.4457, 0.6553, 0.4457, 0.6553, 0.4457, 0.6553, 0.4457, 0.6553, 0.4457, 0.6553, 0.4457, 0.6553, 0.4457, 0.6553, 0.4457, 0.6553, 0.4457, 0.6553, 0.4457, 0.6553, 0.4457, 0.6553, 0.4457, 0.6553, 0.4457, 0.6553, 0.4457, 0.6553, 0.4457, 0.6553, 0.4457, 0.6553, 0.4457, 0.6553, 0.4457, 0.6553, 0.4457, 0.6553, 0.4457, 0.6553, 0.4457, 0.6553, 0.4457, 0.6553, 0.4457, 0.6553, 0.4457, 0.6553, 0.4457, 0.6553, 0.4457, 0.6553, 0.4457, 0.6553, 0.4457, 0.6553, 0.4457, 0.6553, 0.4457, 0.6553, 0.4457, 0.6553, 0.4457, 0.6553, 0.4457, 0.6553, 0.4457, 0.6553, 0.4457, 0.6553, 0.4457, 0.6553, 0.4457, 0.6553, 0.4457, 0.6553, 0.4457, 0.6553, 0.4457, 0.6553, 0.504, 0.553, 0.504, 0.625, 0.504, 0.625, 0.504, 0.5531, 0.504, 0.5531, 0.504, 0.625, 0.504, 0.625, 0.504, 0.5533, 0.4457, 0.5, 0.504, 0.5, 0.504, 0.5238, 0.504, 0.5788, 0.504, 0.625, 0.4457, 0.625, 0.504, 0.5571, 0.504, 0.625, 0.504, 0.625, 0.504, 0.5788, 0.504, 0.5533, 0.504, 0.625, 0.504, 0.625, 0.504, 0.5571, 0.504, 0.5528, 0.504, 0.625, 0.504, 0.625, 0.504, 0.553, 0.504, 0.5524, 0.504, 0.625, 0.504, 0.625, 0.504, 0.5528, 0.504, 0.5503, 0.504, 0.5522, 0.504, 0.5522, 0.504, 0.5503, 0.504, 0.5531, 0.504, 0.5533, 0.504, 0.5533, 0.504, 0.5531, 0.504, 0.5497, 0.504, 0.5502, 0.504, 0.5502, 0.504, 0.5497, 0.504, 0.5494, 0.504, 0.5496, 0.504, 0.5496, 0.504, 0.5494, 0.504, 0.5238, 0.504, 0.5455, 0.504, 0.5455, 0.504, 0.5238, 0.504, 0.5524, 0.504, 0.5528, 0.504, 0.5528, 0.504, 0.5524, 0.504, 0.5788, 0.504, 0.5238, 0.504, 0.5238, 0.504, 0.5788, 0.504, 0.5522, 0.504, 0.625, 0.504, 0.625, 0.504, 0.5524, 0.504, 0.553, 0.504, 0.5531, 0.504, 0.5494, 0.504, 0.5496, 0.504, 0.5528, 0.504, 0.553, 0.504, 0.5496, 0.504, 0.5497, 0.504, 0.5571, 0.504, 0.5788, 0.504, 0.5238, 0.504, 0.5455, 0.504, 0.5531, 0.504, 0.5533, 0.504, 0.5492, 0.504, 0.5494, 0.504, 0.5533, 0.504, 0.5571, 0.504, 0.5455, 0.504, 0.5492, 0.504, 0.5524, 0.504, 0.5528, 0.504, 0.5497, 0.504, 0.5502, 0.504, 0.5522, 0.504, 0.5524, 0.504, 0.5502, 0.504, 0.5503, 0.504, 0.5528, 0.504, 0.553, 0.504, 0.553, 0.504, 0.5528, 0.504, 0.5522, 0.504, 0.5524, 0.504, 0.5524, 0.504, 0.5522, 0.504, 0.5492, 0.504, 0.5494, 0.504, 0.5494, 0.504, 0.5492, 0.504, 0.5496, 0.504, 0.5497, 0.504, 0.5497, 0.504, 0.5496, 0.504, 0.5502, 0.504, 0.5503, 0.504, 0.5503, 0.504, 0.5502, 0.504, 0.5533, 0.504, 0.5571, 0.504, 0.5571, 0.504, 0.5533, 0.504, 0.5455, 0.504, 0.5492, 0.504, 0.5492, 0.504, 0.5455, 0.504, 0.5571, 0.504, 0.5788, 0.504, 0.5788, 0.504, 0.5571, 0.504, 0.553, 0.504, 0.5531, 0.504, 0.5531, 0.504, 0.553, 0.58, 0.6219, 0.5802, 0.5026, 0.5875, 0.5, 0.5875, 0.625, 0.5802, 0.5026, 0.5113, 0.5028, 0.504, 0.5, 0.5875, 0.5, 0.5115, 0.6216, 0.58, 0.6219, 0.5875, 0.625, 0.504, 0.625, 0.5113, 0.5496, 0.5113, 0.5515, 0.504, 0.5522, 0.504, 0.5503, 0.5113, 0.5515, 0.5115, 0.6216, 0.504, 0.625, 0.504, 0.5522, 0.5113, 0.5028, 0.5113, 0.5496, 0.504, 0.5503, 0.504, 0.5, 0.5113, 0.5028, 0.5802, 0.5026, 0.58, 0.6219, 0.5115, 0.6216, 0.5113, 0.5515, 0.5113, 0.5496, 0.58, 0.6219, 0.5115, 0.6216, 0.5115, 0.6216, 0.58, 0.6219, 0.5802, 0.5026, 0.58, 0.6219, 0.58, 0.6219, 0.5802, 0.5026, 0.5113, 0.5496, 0.5113, 0.5028, 0.5113, 0.5028, 0.5113, 0.5496, 0.5113, 0.5515, 0.5113, 0.5496, 0.5113, 0.5496, 0.5113, 0.5515, 0.5113, 0.5028, 0.5802, 0.5026, 0.5802, 0.5026, 0.5113, 0.5028, 0.4457, 0.625, 0.4457, 0.625, 0.4457, 0.625, 0.4457, 0.625, 0.4457, 0.625, 0.4457, 0.625, 0.4457, 0.625, 0.4457, 0.625, 0.4457, 0.625, 0.4457, 0.625, 0.4457, 0.625, 0.4457, 0.625, 0.4457, 0.625, 0.4457, 0.625, 0.4457, 0.625, 0.4457, 0.625, 0.4457, 0.625, 0.4457, 0.625, 0.4457, 0.625, 0.4457, 0.625, 0.4457, 0.625, 0.4457, 0.625, 0.4457, 0.625, 0.4457, 0.625, 0.4457, 0.625, 0.4457, 0.625, 0.4457, 0.625, 0.4457, 0.625, 0.4457, 0.625, 0.4457, 0.625, 0.4457, 0.625, 0.4457, 0.625, 0.4457, 0.625, 0.4457, 0.625, 0.4457, 0.625, 0.4457, 0.625, 0.4457, 0.625, 0.4457, 0.625, 0.4457, 0.625, 0.4457, 0.625, 0.4457, 0.625, 0.4457, 0.625, 0.4457, 0.625, 0.4457, 0.625, 0.4457, 0.625, 0.4457, 0.625, 0.4457, 0.625, 0.4457, 0.625, 0.4457, 0.625, 0.4457, 0.625, 0.4457, 0.625, 0.4457, 0.625, 0.4457, 0.625, 0.4457, 0.625, 0.4457, 0.625, 0.4457, 0.625, 0.4457, 0.625, 0.4457, 0.625, 0.4457, 0.625, 0.4457, 0.625, 0.4457, 0.625, 0.4457, 0.625, 0.4457, 0.625, 0.4457, 0.625, 0.4457, 0.625, 0.4457, 0.625, 0.4457, 0.625, 0.4457, 0.625, 0.4457, 0.625, 0.4457, 0.625, 0.4457, 0.625, 0.4457, 0.625, 0.4457, 0.625, 0.4457, 0.625, 0.4457, 0.625, 0.4457, 0.625, 0.4457, 0.625, 0.4457, 0.625, 0.4457, 0.625, 0.4457, 0.625, 0.4457, 0.625, 0.4457, 0.625, 0.4457, 0.625, 0.4457, 0.625, 0.4457, 0.625, 0.4457, 0.625, 0.4457, 0.625, 0.4457, 0.625, 0.4457, 0.625, 0.4457, 0.625, 0.4457, 0.625, 0.4457, 0.625, 0.4457, 0.625, 0.4457, 0.625, 0.4457, 0.625, 0.4457, 0.625, 0.4457, 0.625, 0.4457, 0.625, 0.4457, 0.625, 0.4457, 0.625, 0.4457, 0.625, 0.4457, 0.625, 0.4457, 0.625, 0.4457, 0.625, 0.4457, 0.625, 0.4457, 0.625, 0.4457, 0.625, 0.4457, 0.625, 0.4457, 0.625, 0.4457, 0.625, 0.4457, 0.625, 0.4457, 0.625, 0.4457, 0.625, 0.4457, 0.625, 0.4457, 0.625, 0.4457, 0.625, 0.4457, 0.625, 0.4457, 0.625, 0.4457, 0.625, 0.4457, 0.625, 0.4457, 0.625, 0.4457, 0.625, 0.4457, 0.625, 0.4457, 0.625, 0.4457, 0.625, 0.4457, 0.625, 0.4457, 0.625, 0.4457, 0.625, 0.4457, 0.625, 0.4457, 0.625, 0.4457, 0.625, 0.4457, 0.625, 0.4457, 0.625, 0.4457, 0.625, 0.4457, 0.625, 0.4457, 0.625, 0.4457, 0.625, 0.4457, 0.625, 0.4457, 0.625, 0.4457, 0.625, 0.4457, 0.625, 0.4457, 0.625, 0.4457, 0.625, 0.4457, 0.625, 0.4457, 0.625, 0.4457, 0.625, 0.4457, 0.625, 0.4457, 0.625, 0.4457, 0.625, 0.4457, 0.625, 0.4457, 0.625, 0.4457, 0.625, 0.4457, 0.625, 0.4457, 0.625, 0.4457, 0.625, 0.4457, 0.625, 0.4457, 0.625, 0.4457, 0.625, 0.4457, 0.625, 0.4457, 0.625, 0.4457, 0.625, 0.4457, 0.625, 0.4457, 0.625, 0.4457, 0.625, 0.4457, 0.625, 0.4457, 0.625, 0.4457, 0.625, 0.4457, 0.625, 0.4457, 0.625, 0.4457, 0.625, 0.4457, 0.625, 0.4457, 0.625, 0.4457, 0.625, 0.4457, 0.625, 0.4457, 0.625, 0.4457, 0.625, 0.4457, 0.625, 0.4457, 0.625, 0.4457, 0.625, 0.4457, 0.625, 0.4457, 0.625, 0.4457, 0.625, 0.4457, 0.625, 0.4457, 0.625, 0.4457, 0.625, 0.4457, 0.625, 0.4457, 0.625, 0.4457, 0.625, 0.4457, 0.625, 0.4457, 0.625, 0.4457, 0.625, 0.4457, 0.625, 0.4457, 0.625, 0.4457, 0.625, 0.4457, 0.625, 0.4457, 0.625, 0.4457, 0.625, 0.4457, 0.625, 0.4457, 0.625, 0.4457, 0.625, 0.4457, 0.625, 0.4457, 0.625, 0.4457, 0.625, 0.4457, 0.625, 0.4457, 0.625, 0.4457, 0.625, 0.4457, 0.625, 0.4457, 0.625, 0.4457, 0.625, 0.4457, 0.625, 0.4457, 0.625, 0.4457, 0.625, 0.4457, 0.625, 0.4457, 0.625, 0.4457, 0.625, 0.4457, 0.625, 0.4457, 0.625, 0.4457, 0.625, 0.4457, 0.625, 0.4457, 0.625, 0.4457, 0.625, 0.4457, 0.625, 0.4457, 0.625, 0.4457, 0.625, 0.4457, 0.625, 0.4457, 0.625, 0.4457, 0.625, 0.4457, 0.625, 0.4457, 0.625, 0.4457, 0.625, 0.4457, 0.625, 0.4457, 0.625, 0.4457, 0.625, 0.4457, 0.625, 0.4457, 0.625, 0.4457, 0.625, 0.4457, 0.625, 0.4457, 0.625, 0.4457, 0.625, 0.4457, 0.625, 0.4457, 0.625, 0.4457, 0.625, 0.4457, 0.625, 0.4457, 0.625, 0.4457, 0.625, 0.4457, 0.625, 0.4457, 0.625, 0.4457, 0.625, 0.4457, 0.625, 0.4457, 0.625, 0.4457, 0.625, 0.4457, 0.625, 0.4457, 0.625, 0.4457, 0.625, 0.4457, 0.625, 0.4457, 0.625, 0.4457, 0.625, 0.4457, 0.625, 0.4457, 0.625, 0.4457, 0.625, 0.4457, 0.625, 0.4457, 0.625, 0.4457, 0.625, 0.4457, 0.625, 0.4457, 0.625, 0.4457, 0.625, 0.4457, 0.625, 0.4457, 0.625, 0.4457, 0.625, 0.4457, 0.625, 0.4457, 0.625, 0.4457, 0.625, 0.4457, 0.625, 0.4457, 0.625, 0.4457, 0.625, 0.4457, 0.625, 0.4457, 0.625, 0.4457, 0.625, 0.4457, 0.625, 0.4457, 0.625, 0.4457, 0.625, 0.4457, 0.625, 0.4457, 0.625, 0.4457, 0.625, 0.4457, 0.625, 0.4457, 0.625, 0.4457, 0.625, 0.4457, 0.625, 0.4457, 0.625, 0.4457, 0.625, 0.4457, 0.625, 0.4457, 0.625, 0.4457, 0.625, 0.4457, 0.625, 0.4457, 0.625, 0.4457, 0.625, 0.4457, 0.625, 0.4457, 0.625, 0.4457, 0.625, 0.4457, 0.625, 0.4457, 0.625, 0.4457, 0.625, 0.4457, 0.625, 0.4457, 0.625, 0.4457, 0.625, 0.4457, 0.625, 0.4457, 0.625, 0.4457, 0.625, 0.4457, 0.625, 0.4457, 0.625, 0.4457, 0.625, 0.4457, 0.625, 0.4457, 0.625, 0.4457, 0.625, 0.4457, 0.625, 0.4457, 0.625, 0.4457, 0.625, 0.4457, 0.625, 0.4457, 0.625, 0.4457, 0.625, 0.75, 0.5, 0.75, 0.6482, 0.7409, 0.6482, 0.7448, 0.5, 0.5751, 0.6848, 0.5751, 0.6579, 0.5875, 0.6553, 0.5875, 0.697, 0.5751, 0.6579, 0.5212, 0.6579, 0.504, 0.6553, 0.5875, 0.6553, 0.5212, 0.6579, 0.5751, 0.6848, 0.5875, 0.697, 0.504, 0.6553, 0.5751, 0.6848, 0.5212, 0.6579, 0.5212, 0.6579, 0.5751, 0.6848, 0.5212, 0.6579, 0.5751, 0.6579, 0.5751, 0.6579, 0.5212, 0.6579, 0.5751, 0.6579, 0.5751, 0.6848, 0.5751, 0.6848, 0.5751, 0.6579, 0.5212, 0.6579, 0.5751, 0.6579, 0.5751, 0.6848, 0.5212, 0.6579, 0.5751, 0.6579, 0.5751, 0.6579, 0.5212, 0.6579, 0.5751, 0.6579, 0.5751, 0.6848, 0.5751, 0.6848, 0.5751, 0.6579])
me_cube.materials.append(mat_material)
me_cube.materials.append(mat_window)
me_cube.materials.append(mat_blaster)
me_cube.materials.append(mat_stripe)
me_cube.materials.append(mat_booster)
me_cube.use_remesh_preserve_volume = False
me_cube.use_remesh_preserve_attributes = False
me_cube.use_mirror_vertex_groups = False
me_cube.update()

# ---- objects
ob_cube = bpy.data.objects.new('Cube', me_cube)
ob_light = bpy.data.objects.new('Light', light_light)
ob_cameratop = bpy.data.objects.new('CameraTop', cam_camera)
ob_light_001 = bpy.data.objects.new('Light.001', light_light_001)
ob_light_002 = bpy.data.objects.new('Light.002', light_light_002)
ob_light_003 = bpy.data.objects.new('Light.003', light_light_003)
ob_cameraisometric = bpy.data.objects.new('CameraIsometric', cam_camera_001)

# ---- transforms, parenting, visibility, modifiers, constraints
ob_cube.location = (0.0, 0.0, 0.0)
ob_cube.lock_rotations_4d = False
ob_cube.empty_display_type = 'ARROWS'
ob_cube.lineart.crease_threshold = 0.0
_m = ob_cube.modifiers.new('Mirror', 'MIRROR')
_m.use_clip = True
ob_light.location = (4.0, -11.0, 5.0)
ob_light.rotation_euler = (0.6503, 0.05522, 1.866)
ob_light.lock_rotations_4d = False
ob_light.empty_display_type = 'ARROWS'
ob_light.color = (0.0, 0.0, 0.0, 0.0)
ob_light.lineart.crease_threshold = 0.0
ob_cameratop.location = (0.0, 3.0, 53.0)
ob_cameratop.rotation_euler = (0.0, -0.0, 1.571)
ob_cameratop.lock_rotations_4d = False
ob_cameratop.empty_display_type = 'ARROWS'
ob_cameratop.color = (0.0, 0.0, 0.0, 0.0)
ob_cameratop.display_type = 'WIRE'
ob_cameratop.lineart.crease_threshold = 0.0
ob_light_001.location = (8.0, -2.0, 5.0)
ob_light_001.rotation_euler = (0.6503, 0.05522, 1.866)
ob_light_001.lock_rotations_4d = False
ob_light_001.empty_display_type = 'ARROWS'
ob_light_001.color = (0.0, 0.0, 0.0, 0.0)
ob_light_001.lineart.crease_threshold = 0.0
ob_light_002.location = (-13.0, -2.0, 5.0)
ob_light_002.rotation_euler = (0.6503, 0.05522, 1.866)
ob_light_002.lock_rotations_4d = False
ob_light_002.empty_display_type = 'ARROWS'
ob_light_002.color = (0.0, 0.0, 0.0, 0.0)
ob_light_002.lineart.crease_threshold = 0.0
ob_light_003.location = (-2.0, 12.0, 5.0)
ob_light_003.rotation_euler = (0.6503, 0.05522, 1.866)
ob_light_003.lock_rotations_4d = False
ob_light_003.empty_display_type = 'ARROWS'
ob_light_003.color = (0.0, 0.0, 0.0, 0.0)
ob_light_003.lineart.crease_threshold = 0.0
ob_cameraisometric.location = (19.5, -15.0, 15.0)
ob_cameraisometric.rotation_euler = (1.047, 0.0, 0.7854)
ob_cameraisometric.lock_rotations_4d = False
ob_cameraisometric.empty_display_type = 'ARROWS'
ob_cameraisometric.color = (0.0, 0.0, 0.0, 0.0)
ob_cameraisometric.display_type = 'WIRE'
ob_cameraisometric.lineart.crease_threshold = 0.0

# ---- collection membership
col_collection.objects.link(ob_cube)
col_collection.objects.link(ob_light)
col_collection.objects.link(ob_cameratop)
col_collection.objects.link(ob_light_001)
col_collection.objects.link(ob_light_002)
col_collection.objects.link(ob_light_003)
col_collection.objects.link(ob_cameraisometric)

# ---- scene / render settings (as saved in the file)
scene.camera = ob_cameratop
scene.frame_start = 1; scene.frame_end = 120; scene.frame_set(1)
scene.render.engine = 'BLENDER_EEVEE_NEXT'
scene.render.film_transparent = True
scene.cycles.use_denoising = False
scene.cycles.samples = 128
scene.cycles.sampling_pattern = 'TABULATED_SOBOL'
scene.cycles.use_adaptive_sampling = False
scene.cycles.use_light_tree = False
scene.eevee.use_raytracing = True
scene.view_settings.view_transform = 'Filmic'
bpy.context.view_layer.update()

